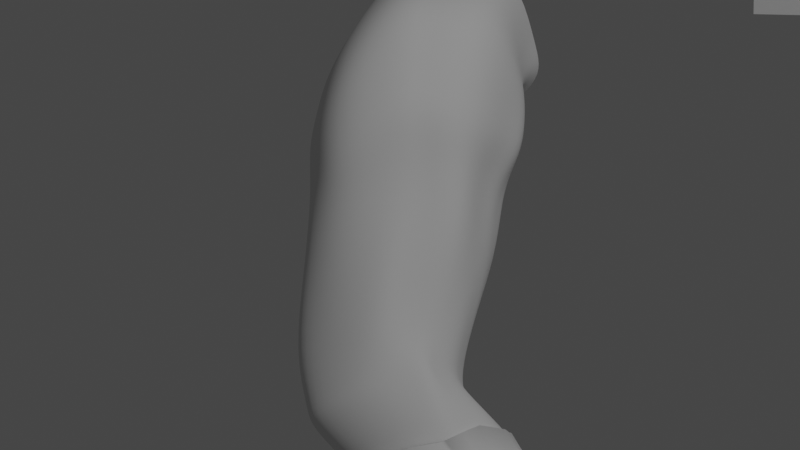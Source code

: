 # Source: Main_Character.blend  (saved by Blender 3.3.6; exported with 4.5.12 LTS)
import bpy
from mathutils import Matrix  # noqa: F401  (used for matrix-valued properties, if any)

bpy.ops.wm.read_factory_settings(use_empty=True)
scene = bpy.context.scene
scene.name = 'Scene'

# ---- collections
col_collection = bpy.data.collections.new('Collection'); scene.collection.children.link(col_collection)

# ---- world
world_world = bpy.data.worlds.new('World'); scene.world = world_world
world_world.use_nodes = True; world_world.node_tree.nodes.clear()
_N = world_world.node_tree.nodes; _L = world_world.node_tree.links
n0 = _N.new('ShaderNodeOutputWorld'); n0.name = 'World Output'; n0.location = (300, 300)
n1 = _N.new('ShaderNodeBackground'); n1.name = 'Background'; n1.location = (10, 300)
n1.inputs[0].default_value = (0.05088, 0.05088, 0.05088, 1.0)
_L.new(n1.outputs[0], n0.inputs[0])
n0.is_active_output = True
world_world.color = (0.05088, 0.05088, 0.05088)
world_world.use_sun_shadow = False
world_world.sun_shadow_jitter_overblur = 0.0

# ---- cameras
cam_camera = bpy.data.cameras.new('Camera')
cam_camera.clip_end = 100.0
cam_camera.lens = 103.2
cam_camera.ortho_scale = 7.314

# ---- lights
light_light = bpy.data.lights.new('Light', 'POINT')
light_light.transmission_factor = 0.0
light_light.energy = 1000.0
light_light.shadow_soft_size = 0.1
light_light.shadow_maximum_resolution = 0.006
light_light.use_absolute_resolution = True

# ---- meshes
me_cube_002 = bpy.data.meshes.new('Cube.002')
me_cube_002.from_pydata([(-1.0, -6.566, -0.723), (-1.0, -5.428, -0.723), (1.0, -6.566, -0.723), (1.0, -5.428, -0.723), (-0.1899, -6.668, -4.234), (-0.1899, -5.183, -4.234), (0.3339, -6.668, -4.234), (0.3339, -5.183, -4.234), (1.74, -6.566, -0.8115), (1.74, -5.428, -0.8115), (1.889, -6.566, -4.221), (1.889, -5.183, -4.221), (-1.755, -6.566, -0.8), (-1.755, -5.428, -0.8), (-1.767, -6.566, -4.217), (-1.767, -5.183, -4.217), (-0.7863, -5.428, -1.649), (-0.7863, -6.702, -1.649), (0.8243, -6.702, -1.649), (0.8243, -5.428, -1.649), (1.58, -6.566, -1.723), (1.58, -5.428, -1.723), (-1.569, -5.428, -1.787), (-1.569, -6.566, -1.787)], [], [(0, 1, 13, 12), (5, 7, 6, 4), (3, 2, 8, 9), (18, 17, 4, 6), (16, 19, 7, 5), (21, 20, 10, 11), (18, 6, 10, 20), (19, 3, 9, 21), (23, 22, 15, 14), (16, 5, 15, 22), (17, 0, 12, 23), (4, 17, 23, 14), (1, 16, 22, 13), (7, 19, 21, 11), (2, 18, 20, 8), (1, 3, 19, 16), (2, 0, 17, 18)])
_uv = me_cube_002.uv_layers.new(name='UVMap')
_uv.uv.foreach_set('vector', [0.375, 0.0, 0.375, 0.25, 0.375, 0.25, 0.375, 0.0, 0.125, 0.5, 0.375, 0.5, 0.375, 0.75, 0.125, 0.75, 0.375, 0.5, 0.375, 0.75, 0.375, 0.75, 0.375, 0.5, 0.375, 0.75, 0.375, 1.0, 0.375, 1.0, 0.375, 0.75, 0.375, 0.25, 0.375, 0.5, 0.375, 0.5, 0.375, 0.25, 0.375, 0.5, 0.375, 0.75, 0.375, 0.75, 0.375, 0.5, 0.375, 0.75, 0.375, 0.75, 0.375, 0.75, 0.375, 0.75, 0.375, 0.5, 0.375, 0.5, 0.375, 0.5, 0.375, 0.5, 0.375, 0.0, 0.375, 0.25, 0.375, 0.25, 0.375, 0.0, 0.375, 0.25, 0.375, 0.25, 0.375, 0.25, 0.375, 0.25, 0.375, 1.0, 0.375, 1.0, 0.375, 1.0, 0.375, 1.0, 0.375, 1.0, 0.375, 1.0, 0.375, 1.0, 0.375, 1.0, 0.375, 0.25, 0.375, 0.25, 0.375, 0.25, 0.375, 0.25, 0.375, 0.5, 0.375, 0.5, 0.375, 0.5, 0.375, 0.5, 0.375, 0.75, 0.375, 0.75, 0.375, 0.75, 0.375, 0.75, 0.375, 0.25, 0.375, 0.5, 0.375, 0.5, 0.375, 0.25, 0.375, 0.75, 0.375, 1.0, 0.375, 1.0, 0.375, 0.75])
me_cube_002.update()
me_cube_001 = bpy.data.meshes.new('Cube.001')
me_cube_001.from_pydata([(-16.61, -6.43, -3.335), (-16.43, -6.045, -3.591), (-16.23, -6.095, -3.58), (-16.32, -6.441, -3.282), (-16.38, -6.807, -3.796), (-16.19, -6.198, -3.553), (-16.19, -6.296, -3.514), (-16.22, -6.382, -3.421), (-16.68, -6.872, -3.637), (-16.41, -6.869, -3.679), (-16.32, -6.344, -3.94), (-16.64, -6.363, -3.916), (-16.4, -6.696, -3.862), (-16.39, -6.573, -3.888), (-16.61, -6.185, -3.598), (-16.63, -6.285, -3.546), (-16.66, -6.363, -3.464), (-16.71, -6.531, -3.888), (-16.72, -6.686, -3.829), (-16.68, -6.791, -3.775), (-16.61, -6.612, -3.294), (-16.55, -6.196, -3.763), (-16.26, -6.181, -3.745), (-16.32, -6.662, -3.388), (-16.76, -6.545, -3.596), (-16.7, -6.47, -3.669), (-16.65, -6.342, -3.713), (-16.3, -6.349, -3.679), (-16.31, -6.47, -3.637), (-16.32, -6.566, -3.579), (-16.45, -6.474, -4.032), (-16.62, -6.494, -4.048), (-16.44, -6.589, -4.004), (-16.64, -6.588, -4.015), (-16.42, -6.517, -4.103), (-16.55, -6.543, -4.155), (-16.43, -6.614, -4.081), (-16.56, -6.636, -4.128), (-16.25, -6.622, -4.254), (-16.32, -6.646, -4.304), (-16.23, -6.7, -4.238), (-16.3, -6.723, -4.289), (-16.42, -6.747, -4.009), (-16.47, -6.649, -4.041), (-16.61, -6.651, -4.04), (-16.64, -6.746, -3.981), (-16.33, -6.781, -4.146), (-16.37, -6.681, -4.149), (-16.53, -6.676, -4.122), (-16.56, -6.778, -4.11), (-16.2, -6.803, -4.26), (-16.22, -6.75, -4.264), (-16.29, -6.758, -4.313), (-16.29, -6.811, -4.307), (-16.41, -6.862, -3.905), (-16.46, -6.751, -3.969), (-16.62, -6.773, -3.963), (-16.62, -6.873, -3.925), (-16.36, -6.939, -4.03), (-16.33, -6.851, -4.077), (-16.5, -6.853, -4.118), (-16.51, -6.951, -4.073), (-16.07, -6.97, -4.2), (-16.1, -6.91, -4.207), (-16.16, -6.946, -4.265), (-16.14, -7.018, -4.261), (-16.46, -6.885, -3.873), (-16.62, -6.988, -3.781), (-16.4, -6.979, -3.819), (-16.64, -6.888, -3.848), (-16.39, -6.968, -3.938), (-16.58, -7.067, -3.922), (-16.39, -7.056, -3.887), (-16.57, -6.971, -3.959), (-16.13, -7.059, -4.093), (-16.24, -7.146, -4.113), (-16.11, -7.124, -4.086), (-16.28, -7.073, -4.123), (-16.59, -6.267, -3.861), (-16.26, -6.261, -3.845), (-16.72, -6.677, -3.685), (-16.71, -6.587, -3.747), (-16.7, -6.488, -3.8), (-16.36, -6.474, -3.776), (-16.41, -6.595, -3.732), (-16.41, -6.687, -3.683), (-16.73, -6.767, -3.512), (-16.34, -6.79, -3.611), (-16.56, -6.984, -3.589), (-16.42, -6.971, -3.487), (-16.43, -6.834, -3.62), (-16.34, -6.881, -3.498), (-16.27, -6.995, -3.747), (-16.18, -7.021, -3.693), (-16.23, -6.899, -3.732), (-16.14, -6.944, -3.682), (-16.64, -6.804, -3.78), (-16.39, -6.818, -3.803), (-16.41, -6.909, -3.721), (-16.72, -6.909, -3.678), (-16.64, -6.9, -3.867), (-16.63, -6.991, -3.802), (-16.4, -6.993, -3.828), (-16.43, -6.897, -3.886), (-16.38, -6.976, -3.955), (-16.55, -6.983, -3.986), (-16.38, -7.063, -3.91), (-16.54, -7.077, -3.953), (-16.4, -6.867, -3.921), (-16.44, -6.76, -3.984), (-16.62, -6.88, -3.944), (-16.63, -6.783, -3.983), (-16.48, -6.858, -4.134), (-16.49, -6.955, -4.093), (-16.3, -6.859, -4.084), (-16.33, -6.944, -4.046), (-16.41, -6.843, -3.627), (-16.52, -6.984, -3.601), (-16.33, -6.89, -3.513), (-16.4, -6.979, -3.504), (-16.58, -6.801, -3.364), (-16.35, -6.753, -3.48), (-16.71, -6.82, -3.507), (-16.47, -6.825, -3.611), (-16.51, -6.099, -3.662), (-16.22, -6.101, -3.639), (-16.69, -6.43, -3.507), (-16.66, -6.336, -3.573), (-16.64, -6.252, -3.61), (-16.23, -6.265, -3.574), (-16.23, -6.355, -3.545), (-16.25, -6.438, -3.47), (-16.64, -6.545, -3.328), (-16.34, -6.553, -3.324), (-15.23, -5.004, -2.665), (-15.85, -4.647, -2.458), (-15.82, -5.275, -2.154), (-15.34, -5.368, -2.346), (-15.15, -5.24, -2.493), (-16.01, -5.021, -2.232), (-15.13, -5.029, -2.606), (-15.26, -5.385, -2.434), (-15.89, -5.225, -2.169), (-15.99, -4.808, -2.338), (-16.42, -6.804, -3.802), (-16.66, -6.799, -3.801), (-16.67, -6.706, -3.857), (-16.45, -6.706, -3.872), (-16.7, -6.697, -3.855), (-16.4, -6.587, -3.921), (-16.63, -6.553, -3.904), (-16.4, -6.705, -3.892), (-16.4, -6.575, -3.917), (-16.39, -6.396, -3.966), (-16.64, -6.409, -3.945), (-16.67, -6.55, -3.915), (-16.63, -6.752, -3.999), (-16.41, -6.751, -4.024), (-16.6, -6.656, -4.055), (-16.46, -6.653, -4.054), (-16.36, -6.687, -4.173), (-16.51, -6.682, -4.15), (-16.32, -6.785, -4.17), (-16.54, -6.782, -4.138), (-16.63, -6.598, -4.025), (-16.45, -6.592, -4.023), (-16.45, -6.48, -4.044), (-16.62, -6.512, -4.065), (-16.54, -6.55, -4.173), (-16.55, -6.643, -4.144), (-16.43, -6.621, -4.094), (-16.42, -6.526, -4.121), (-16.56, -6.813, -3.377), (-16.68, -6.83, -3.517), (-16.46, -6.825, -3.614), (-16.35, -6.763, -3.483), (-16.24, -6.086, -3.604), (-16.29, -6.339, -3.314), (-16.22, -6.253, -3.47), (-16.2, -6.159, -3.538), (-16.26, -6.337, -3.384), (-16.45, -6.061, -3.543), (-16.53, -6.247, -3.289), (-16.57, -6.218, -3.473), (-16.6, -6.272, -3.451), (-16.55, -6.108, -3.539), (-16.42, -6.302, -3.3), (-15.55, -5.363, -2.241), (-16.47, -6.267, -3.295), (-15.74, -5.296, -2.182), (-16.33, -6.327, -3.287), (-15.4, -5.362, -2.317), (-15.31, -4.798, -2.56), (-15.45, -4.712, -2.559), (-15.6, -4.673, -2.497), (-16.34, -6.07, -3.603), (-16.34, -6.03, -3.558), (-16.39, -6.018, -3.557), (-15.46, -5.606, -2.494), (-15.67, -5.775, -2.716), (-15.92, -5.954, -2.905), (-16.05, -6.104, -3.136), (-15.96, -5.358, -2.299), (-16.1, -5.566, -2.533), (-16.2, -5.766, -2.784), (-16.33, -5.975, -3.048), (-15.95, -4.899, -2.646), (-16.1, -5.163, -2.864), (-16.22, -5.451, -3.078), (-16.33, -5.738, -3.293), (-15.27, -5.122, -2.749), (-15.5, -5.366, -2.95), (-15.76, -5.571, -3.17), (-15.99, -5.823, -3.375), (-16.1, -5.038, -2.543), (-16.19, -5.297, -2.782), (-16.3, -5.557, -3.022), (-16.4, -5.817, -3.262), (-16.13, -5.231, -2.444), (-16.23, -5.47, -2.695), (-16.34, -5.708, -2.942), (-16.46, -5.941, -3.19), (-16.12, -5.38, -2.408), (-16.21, -5.597, -2.661), (-16.32, -5.813, -2.909), (-16.43, -6.029, -3.157), (-15.36, -5.556, -2.508), (-15.57, -5.733, -2.728), (-15.81, -5.925, -2.951), (-16.0, -6.103, -3.172), (-15.23, -5.435, -2.558), (-15.49, -5.63, -2.778), (-15.74, -5.826, -2.996), (-15.94, -6.023, -3.213), (-15.17, -5.242, -2.667), (-15.44, -5.461, -2.876), (-15.7, -5.682, -3.089), (-15.94, -5.903, -3.3), (-15.71, -5.609, -2.422), (-15.88, -5.798, -2.638), (-16.05, -5.976, -2.898), (-16.21, -6.153, -3.119), (-16.28, -6.069, -3.069), (-16.14, -5.865, -2.859), (-16.01, -5.692, -2.624), (-15.87, -5.501, -2.385), (-16.1, -6.14, -3.129), (-15.93, -5.963, -2.921), (-15.72, -5.787, -2.689), (-15.54, -5.612, -2.482), (-15.47, -4.992, -2.767), (-15.68, -5.257, -2.964), (-15.88, -5.522, -3.161), (-16.08, -5.777, -3.37), (-16.12, -5.735, -3.334), (-15.93, -5.475, -3.132), (-15.74, -5.207, -2.94), (-15.54, -4.939, -2.749), (-15.74, -4.913, -2.683), (-15.92, -5.164, -2.897), (-16.07, -5.437, -3.108), (-16.22, -5.711, -3.32), (-14.86, -4.917, -2.375), (-15.55, -4.54, -2.158), (-15.58, -5.154, -1.967), (-15.05, -5.353, -2.09), (-14.75, -5.23, -2.257), (-15.8, -4.955, -2.018), (-14.74, -5.0, -2.317), (-14.88, -5.278, -2.167), (-15.74, -5.048, -1.98), (-15.75, -4.757, -2.11), (-15.26, -5.355, -1.987), (-15.45, -5.243, -1.957), (-15.11, -5.349, -2.061), (-14.94, -4.718, -2.257), (-15.08, -4.631, -2.249), (-15.32, -4.494, -2.175), (-14.18, -4.921, -1.721), (-15.02, -4.522, -1.489), (-15.12, -5.147, -1.265), (-14.43, -5.401, -1.477), (-14.02, -5.235, -1.641), (-15.26, -4.95, -1.318), (-14.14, -5.002, -1.663), (-14.27, -5.425, -1.51), (-15.18, -5.079, -1.282), (-15.29, -4.706, -1.396), (-14.72, -5.359, -1.333), (-15.06, -5.334, -1.248), (-14.57, -5.402, -1.414), (-14.22, -4.72, -1.61), (-14.34, -4.63, -1.594), (-14.74, -4.503, -1.532), (-13.75, -4.951, -1.324), (-14.16, -4.462, -0.9344), (-14.38, -5.051, -0.4626), (-13.78, -5.441, -0.9616), (-13.6, -5.184, -1.165), (-14.49, -4.842, -0.4882), (-13.66, -4.982, -1.293), (-13.67, -5.395, -1.043), (-14.43, -4.992, -0.4598), (-14.49, -4.639, -0.7005), (-14.22, -5.431, -0.6709), (-14.31, -5.316, -0.4711), (-13.88, -5.434, -0.8818), (-13.63, -4.739, -1.248), (-13.7, -4.635, -1.204), (-14.02, -4.447, -1.057), (-14.94, -5.38, -1.609), (-15.22, -5.351, -1.546), (-15.44, -5.067, -1.58), (-15.5, -4.952, -1.613), (-14.79, -5.422, -1.687), (-15.48, -4.728, -1.7), (-15.34, -5.15, -1.562), (-15.24, -4.53, -1.771), (-14.52, -4.719, -1.883), (-14.42, -4.927, -2.014), (-14.65, -4.63, -1.871), (-14.52, -5.42, -1.805), (-14.69, -5.421, -1.736), (-14.31, -5.24, -1.915), (-14.98, -4.499, -1.803), (-14.38, -5.009, -1.955), (-13.75, -5.246, -1.456), (-13.96, -5.448, -1.281), (-14.37, -4.411, -1.312), (-14.02, -4.632, -1.399), (-14.62, -4.463, -1.206), (-13.9, -5.021, -1.483), (-14.1, -5.491, -1.228), (-14.22, -5.519, -1.156), (-13.96, -4.938, -1.526), (-14.31, -5.468, -1.055), (-14.86, -5.378, -0.9074), (-14.97, -5.044, -0.8295), (-15.03, -4.895, -0.86), (-15.11, -4.633, -1.04), (-14.91, -5.1, -0.8247), (-13.92, -4.73, -1.429), (-13.45, -5.044, -1.318), (-13.61, -4.528, -0.9326), (-13.54, -5.009, -0.4471), (-13.45, -5.489, -0.9239), (-13.44, -5.272, -1.194), (-13.63, -4.796, -0.4669), (-13.48, -5.079, -1.315), (-13.41, -5.463, -1.038), (-13.58, -4.946, -0.4366), (-13.71, -4.607, -0.6026), (-13.57, -5.409, -0.5371), (-13.53, -5.277, -0.4325), (-13.46, -5.465, -0.8265), (-13.47, -4.84, -1.327), (-13.48, -4.727, -1.285), (-13.6, -4.532, -1.083), (-14.11, -5.432, -1.392), (-14.18, -4.631, -1.497), (-14.39, -5.514, -1.284), (-15.02, -5.36, -1.087), (-15.21, -4.92, -1.036), (-15.27, -4.669, -1.231), (-13.9, -5.242, -1.55), (-14.55, -4.445, -1.427), (-14.82, -4.502, -1.347), (-14.01, -5.014, -1.578), (-14.26, -5.471, -1.351), (-14.07, -4.931, -1.627), (-14.51, -5.467, -1.193), (-15.15, -5.067, -1.0), (-15.09, -5.121, -0.988), (-14.07, -4.725, -1.519), (-13.68, -5.25, -1.346), (-14.19, -4.429, -1.185), (-14.39, -4.468, -1.07), (-13.78, -5.028, -1.388), (-13.94, -5.456, -1.095), (-13.85, -4.944, -1.425), (-14.27, -5.479, -0.8627), (-14.77, -5.02, -0.628), (-14.71, -5.077, -0.6266), (-13.78, -4.734, -1.338), (-13.81, -5.41, -1.161), (-13.86, -4.634, -1.302), (-14.05, -5.506, -1.019), (-14.7, -5.347, -0.7211), (-14.82, -4.871, -0.6576), (-14.91, -4.636, -0.8578), (-15.54, -4.617, -2.434), (-15.36, -4.694, -2.488), (-15.97, -5.006, -2.184), (-15.93, -4.797, -2.286), (-15.28, -5.326, -2.284), (-15.34, -5.322, -2.254), (-15.49, -5.326, -2.177), (-15.78, -4.634, -2.389), (-15.68, -5.251, -2.122), (-15.77, -5.248, -2.112), (-15.21, -5.321, -2.37), (-15.08, -5.293, -2.498), (-15.85, -5.197, -2.126), (-15.06, -5.064, -2.54), (-15.23, -4.78, -2.491), (-15.15, -4.984, -2.599)], [], [(181, 197, 196, 195, 176, 2, 1), (84, 85, 4, 12), (83, 84, 12, 13), (153, 152, 32, 30), (86, 80, 19, 8), (78, 79, 10, 11), (79, 83, 13, 10), (85, 87, 9, 4), (87, 86, 8, 9), (80, 81, 18, 19), (82, 78, 11, 17), (81, 82, 17, 18), (127, 128, 26, 25), (128, 124, 21, 26), (126, 127, 25, 24), (133, 132, 20, 23), (131, 133, 23, 29), (125, 129, 27, 22), (124, 125, 22, 21), (132, 126, 24, 20), (129, 130, 28, 27), (130, 131, 29, 28), (165, 164, 37, 36), (154, 153, 30, 31), (155, 154, 31, 33), (152, 155, 33, 32), (169, 168, 39, 41), (167, 166, 34, 35), (164, 167, 35, 37), (166, 165, 36, 34), (38, 40, 41, 39), (171, 170, 40, 38), (170, 169, 41, 40), (168, 171, 38, 39), (151, 148, 45, 42), (157, 156, 49, 46), (148, 150, 44, 45), (150, 149, 43, 44), (149, 151, 42, 43), (161, 160, 51, 52), (156, 158, 48, 49), (158, 159, 47, 48), (159, 157, 46, 47), (51, 50, 53, 52), (160, 162, 50, 51), (162, 163, 53, 50), (163, 161, 52, 53), (109, 108, 58, 59), (113, 112, 64, 65), (108, 110, 61, 58), (110, 111, 60, 61), (111, 109, 59, 60), (63, 62, 65, 64), (112, 114, 63, 64), (114, 115, 62, 63), (115, 113, 65, 62), (96, 97, 66, 69), (101, 100, 73, 71), (97, 98, 68, 66), (99, 96, 69, 67), (98, 99, 67, 68), (105, 104, 74, 77), (102, 101, 71, 72), (100, 103, 70, 73), (103, 102, 72, 70), (74, 76, 75, 77), (104, 106, 76, 74), (107, 105, 77, 75), (106, 107, 75, 76), (25, 26, 82, 81), (26, 21, 78, 82), (24, 25, 81, 80), (175, 172, 89, 91), (29, 23, 87, 85), (22, 27, 83, 79), (21, 22, 79, 78), (20, 24, 80, 86), (27, 28, 84, 83), (28, 29, 85, 84), (117, 116, 94, 92), (172, 173, 88, 89), (173, 174, 90, 88), (174, 175, 91, 90), (116, 118, 95, 94), (118, 119, 93, 95), (119, 117, 92, 93), (95, 93, 92, 94), (181, 1, 14, 185), (185, 14, 15, 183), (183, 15, 16, 184), (9, 8, 99, 98), (8, 19, 96, 99), (4, 9, 98, 97), (19, 4, 97, 96), (66, 68, 102, 103), (68, 67, 101, 102), (67, 69, 100, 101), (72, 71, 107, 106), (71, 73, 105, 107), (70, 72, 106, 104), (73, 70, 104, 105), (56, 55, 109, 111), (57, 56, 111, 110), (54, 57, 110, 108), (55, 54, 108, 109), (58, 61, 113, 115), (59, 58, 115, 114), (60, 59, 114, 112), (61, 60, 112, 113), (100, 69, 66, 103), (89, 88, 117, 119), (91, 89, 119, 118), (90, 91, 118, 116), (88, 90, 116, 117), (87, 23, 121, 123), (86, 87, 123, 122), (20, 86, 122, 120), (23, 20, 120, 121), (6, 7, 131, 130), (5, 6, 130, 129), (0, 16, 126, 132), (1, 2, 125, 124), (2, 5, 129, 125), (7, 3, 133, 131), (3, 0, 132, 133), (16, 15, 127, 126), (14, 1, 124, 128), (15, 14, 128, 127), (242, 205, 182, 188), (147, 144, 54, 55), (144, 4, 19, 145), (145, 19, 18, 146), (146, 18, 12, 147), (56, 146, 147, 55), (57, 145, 146, 56), (54, 144, 145, 57), (12, 4, 144, 147), (13, 12, 151, 149), (17, 13, 149, 150), (18, 17, 150, 148), (12, 18, 148, 151), (13, 17, 155, 152), (17, 11, 154, 155), (11, 10, 153, 154), (10, 13, 152, 153), (43, 42, 157, 159), (44, 43, 159, 158), (45, 44, 158, 156), (42, 45, 156, 157), (49, 48, 161, 163), (46, 49, 163, 162), (47, 46, 162, 160), (48, 47, 160, 161), (30, 32, 165, 166), (33, 31, 167, 164), (31, 30, 166, 167), (32, 33, 164, 165), (35, 34, 171, 168), (36, 37, 169, 170), (34, 36, 170, 171), (37, 35, 168, 169), (123, 121, 175, 174), (122, 123, 174, 173), (120, 122, 173, 172), (121, 120, 172, 175), (7, 180, 177, 3), (2, 176, 179, 5), (5, 179, 178, 6), (6, 178, 180, 7), (182, 184, 16, 0), (229, 180, 178, 233), (230, 234, 140, 138), (234, 210, 134, 140), (210, 250, 192, 134), (206, 214, 143, 135), (214, 218, 139, 143), (218, 222, 142, 139), (0, 3, 177, 190, 186, 188, 182), (198, 226, 141, 137), (241, 186, 190, 246), (242, 188, 186, 241), (246, 190, 177, 201), (225, 184, 182, 205), (194, 258, 206, 135), (253, 195, 196, 254), (254, 196, 197, 261), (261, 197, 181, 209), (258, 259, 207, 206), (259, 260, 208, 207), (260, 261, 209, 208), (193, 257, 258, 194), (257, 256, 259, 258), (256, 255, 260, 259), (255, 254, 261, 260), (192, 250, 257, 193), (250, 251, 256, 257), (251, 252, 255, 256), (252, 253, 254, 255), (142, 222, 202, 136), (222, 223, 203, 202), (223, 224, 204, 203), (224, 225, 205, 204), (191, 249, 198, 137), (249, 248, 199, 198), (248, 247, 200, 199), (247, 246, 201, 200), (189, 245, 238, 187), (245, 244, 239, 238), (244, 243, 240, 239), (243, 242, 241, 240), (187, 238, 249, 191), (238, 239, 248, 249), (239, 240, 247, 248), (240, 241, 246, 247), (177, 180, 229, 201), (201, 229, 228, 200), (200, 228, 227, 199), (199, 227, 226, 198), (183, 184, 225, 221), (221, 225, 224, 220), (220, 224, 223, 219), (219, 223, 222, 218), (185, 183, 221, 217), (217, 221, 220, 216), (216, 220, 219, 215), (215, 219, 218, 214), (181, 185, 217, 209), (209, 217, 216, 208), (208, 216, 215, 207), (207, 215, 214, 206), (176, 195, 253, 213), (213, 253, 252, 212), (212, 252, 251, 211), (211, 251, 250, 210), (179, 176, 213, 237), (237, 213, 212, 236), (236, 212, 211, 235), (235, 211, 210, 234), (178, 179, 237, 233), (233, 237, 236, 232), (232, 236, 235, 231), (231, 235, 234, 230), (141, 226, 230, 138), (226, 227, 231, 230), (227, 228, 232, 231), (228, 229, 233, 232), (189, 136, 202, 245), (245, 202, 203, 244), (244, 203, 204, 243), (243, 204, 205, 242), (391, 390, 277, 276), (393, 392, 267, 271), (395, 394, 265, 274), (396, 395, 274, 272), (397, 393, 271, 263), (399, 398, 273, 264), (394, 400, 269, 265), (400, 401, 266, 269), (402, 399, 264, 270), (398, 396, 272, 273), (390, 397, 263, 277), (401, 403, 268, 266), (405, 404, 275, 262), (403, 405, 262, 268), (404, 391, 276, 275), (392, 402, 270, 267), (311, 310, 288, 289), (313, 312, 286, 283), (310, 314, 290, 288), (315, 313, 283, 287), (312, 316, 280, 286), (317, 315, 287, 279), (319, 318, 291, 278), (316, 311, 289, 280), (318, 320, 292, 291), (322, 321, 285, 281), (321, 323, 282, 285), (320, 324, 293, 292), (324, 317, 279, 293), (323, 325, 284, 282), (314, 322, 281, 290), (325, 319, 278, 284), (384, 374, 298, 301), (385, 375, 309, 308), (375, 376, 295, 309), (374, 377, 300, 298), (386, 378, 297, 306), (377, 379, 294, 300), (387, 380, 304, 305), (388, 381, 302, 299), (380, 386, 306, 304), (389, 388, 299, 303), (381, 382, 296, 302), (376, 389, 303, 295), (379, 383, 307, 294), (382, 387, 305, 296), (383, 385, 308, 307), (378, 384, 301, 297), (268, 262, 319, 325), (274, 265, 322, 314), (266, 268, 325, 323), (277, 263, 317, 324), (276, 277, 324, 320), (269, 266, 323, 321), (265, 269, 321, 322), (275, 276, 320, 318), (264, 273, 311, 316), (262, 275, 318, 319), (263, 271, 315, 317), (270, 264, 316, 312), (271, 267, 313, 315), (272, 274, 314, 310), (267, 270, 312, 313), (273, 272, 310, 311), (368, 358, 327, 332), (373, 359, 329, 341), (372, 361, 336, 340), (369, 373, 341, 334), (366, 363, 339, 330), (371, 372, 340, 337), (363, 362, 338, 339), (370, 360, 333, 335), (362, 371, 337, 338), (361, 370, 335, 336), (367, 369, 334, 331), (360, 368, 332, 333), (364, 367, 331, 326), (365, 366, 330, 328), (359, 365, 328, 329), (358, 364, 326, 327), (302, 296, 344, 350), (295, 303, 351, 343), (294, 307, 355, 342), (296, 305, 353, 344), (307, 308, 356, 355), (297, 301, 349, 345), (301, 298, 346, 349), (308, 309, 357, 356), (309, 295, 343, 357), (298, 300, 348, 346), (306, 297, 345, 354), (300, 294, 342, 348), (305, 304, 352, 353), (299, 302, 350, 347), (304, 306, 354, 352), (303, 299, 347, 351), (285, 282, 364, 358), (292, 293, 365, 359), (293, 279, 366, 365), (282, 284, 367, 364), (290, 281, 368, 360), (284, 278, 369, 367), (289, 288, 370, 361), (283, 286, 371, 362), (288, 290, 360, 370), (287, 283, 362, 363), (286, 280, 372, 371), (279, 287, 363, 366), (278, 291, 373, 369), (280, 289, 361, 372), (291, 292, 359, 373), (281, 285, 358, 368), (332, 327, 384, 378), (341, 329, 385, 383), (340, 336, 387, 382), (334, 341, 383, 379), (330, 339, 389, 376), (337, 340, 382, 381), (339, 338, 388, 389), (335, 333, 386, 380), (338, 337, 381, 388), (336, 335, 380, 387), (331, 334, 379, 377), (333, 332, 378, 386), (326, 331, 377, 374), (328, 330, 376, 375), (329, 328, 375, 385), (327, 326, 374, 384), (139, 142, 402, 392), (192, 193, 391, 404), (140, 134, 405, 403), (134, 192, 404, 405), (138, 140, 403, 401), (194, 135, 397, 390), (189, 187, 396, 398), (142, 136, 399, 402), (141, 138, 401, 400), (137, 141, 400, 394), (136, 189, 398, 399), (135, 143, 393, 397), (187, 191, 395, 396), (191, 137, 394, 395), (143, 139, 392, 393), (193, 194, 390, 391)])
me_cube_001.polygons.foreach_set('use_smooth', [True] * 394)
_uv = me_cube_001.uv_layers.new(name='UVMap')
_uv.uv.foreach_set('vector', [0.375, 0.25, 0.375, 0.25, 0.375, 0.25, 0.375, 0.25, 0.375, 0.25, 0.375, 0.25, 0.375, 0.25, 0.0, 0.0, 0.0, 0.0, 0.0, 0.0, 0.0, 0.0, 0.0, 0.0, 0.0, 0.0, 0.0, 0.0, 0.0, 0.0, 0.0, 0.0, 0.0, 0.0, 0.0, 0.0, 0.0, 0.0, 0.0, 0.0, 0.0, 0.0, 0.0, 0.0, 0.0, 0.0, 0.375, 0.25, 0.375, 0.25, 0.375, 0.25, 0.375, 0.25, 0.0, 0.0, 0.0, 0.0, 0.0, 0.0, 0.0, 0.0, 0.0, 0.0, 0.0, 0.0, 0.0, 0.0, 0.0, 0.0, 0.0, 0.0, 0.0, 0.0, 0.0, 0.0, 0.0, 0.0, 0.0, 0.0, 0.0, 0.0, 0.0, 0.0, 0.0, 0.0, 0.0, 0.0, 0.0, 0.0, 0.0, 0.0, 0.0, 0.0, 0.0, 0.0, 0.0, 0.0, 0.0, 0.0, 0.0, 0.0, 0.0, 0.0, 0.0, 0.0, 0.0, 0.0, 0.0, 0.0, 0.0, 0.0, 0.0, 0.0, 0.0, 0.0, 0.0, 0.0, 0.0, 0.0, 0.0, 0.0, 0.0, 0.0, 0.0, 0.0, 0.0, 0.0, 0.0, 0.0, 0.0, 0.0, 0.0, 0.0, 0.0, 0.0, 0.0, 0.0, 0.0, 0.0, 0.0, 0.0, 0.0, 0.0, 0.0, 0.0, 0.0, 0.0, 0.0, 0.0, 0.375, 0.25, 0.375, 0.25, 0.375, 0.25, 0.375, 0.25, 0.0, 0.0, 0.0, 0.0, 0.0, 0.0, 0.0, 0.0, 0.0, 0.0, 0.0, 0.0, 0.0, 0.0, 0.0, 0.0, 0.0, 0.0, 0.0, 0.0, 0.0, 0.0, 0.0, 0.0, 0.2812, 0.1875, 0.2812, 0.1875, 0.2812, 0.1875, 0.2812, 0.1875, 0.375, 0.25, 0.375, 0.25, 0.375, 0.25, 0.375, 0.25, 0.0, 0.0, 0.0, 0.0, 0.0, 0.0, 0.0, 0.0, 0.2812, 0.1875, 0.2812, 0.1875, 0.2812, 0.1875, 0.2812, 0.1875, 0.0, 0.0, 0.0, 0.0, 0.0, 0.0, 0.0, 0.0, 0.375, 0.25, 0.375, 0.25, 0.375, 0.25, 0.375, 0.25, 0.0, 0.0, 0.0, 0.0, 0.0, 0.0, 0.0, 0.0, 0.0, 0.0, 0.0, 0.0, 0.0, 0.0, 0.0, 0.0, 0.375, 0.25, 0.2812, 0.1875, 0.2812, 0.1875, 0.375, 0.25, 0.0, 0.0, 0.0, 0.0, 0.0, 0.0, 0.0, 0.0, 0.2812, 0.1875, 0.2812, 0.1875, 0.2812, 0.1875, 0.2812, 0.1875, 0.375, 0.25, 0.375, 0.25, 0.375, 0.25, 0.375, 0.25, 0.1875, 0.125, 0.1875, 0.125, 0.1875, 0.125, 0.1875, 0.125, 0.1875, 0.125, 0.1875, 0.125, 0.1875, 0.125, 0.1875, 0.125, 0.0, 0.0, 0.0, 0.0, 0.0, 0.0, 0.0, 0.0, 0.2812, 0.1875, 0.2812, 0.1875, 0.2812, 0.1875, 0.2812, 0.1875, 0.0, 0.0, 0.0, 0.0, 0.0, 0.0, 0.0, 0.0, 0.2812, 0.1875, 0.2812, 0.1875, 0.2812, 0.1875, 0.2812, 0.1875, 0.0, 0.0, 0.0, 0.0, 0.0, 0.0, 0.0, 0.0, 0.2812, 0.1875, 0.2812, 0.1875, 0.2812, 0.1875, 0.2812, 0.1875, 0.0, 0.0, 0.0, 0.0, 0.0, 0.0, 0.0, 0.0, 0.2812, 0.1875, 0.1875, 0.125, 0.1875, 0.125, 0.2812, 0.1875, 0.0, 0.0, 0.0, 0.0, 0.0, 0.0, 0.0, 0.0, 0.1875, 0.125, 0.1875, 0.125, 0.1875, 0.125, 0.1875, 0.125, 0.0, 0.0, 0.0, 0.0, 0.0, 0.0, 0.0, 0.0, 0.0, 0.0, 0.0, 0.0, 0.0, 0.0, 0.0, 0.0, 0.0, 0.0, 0.0, 0.0, 0.0, 0.0, 0.0, 0.0, 0.09375, 0.0625, 0.09375, 0.0625, 0.09375, 0.0625, 0.09375, 0.0625, 0.0, 0.0, 0.0, 0.0, 0.0, 0.0, 0.0, 0.0, 0.1875, 0.125, 0.1875, 0.125, 0.1875, 0.125, 0.1875, 0.125, 0.1875, 0.125, 0.09375, 0.0625, 0.09375, 0.0625, 0.1875, 0.125, 0.1875, 0.125, 0.1875, 0.125, 0.1875, 0.125, 0.1875, 0.125, 0.0, 0.0, 0.0, 0.0, 0.0, 0.0, 0.0, 0.0, 0.09375, 0.0625, 0.09375, 0.0625, 0.09375, 0.0625, 0.09375, 0.0625, 0.09375, 0.0625, 0.09375, 0.0625, 0.09375, 0.0625, 0.09375, 0.0625, 0.0, 0.0, 0.0, 0.0, 0.0, 0.0, 0.0, 0.0, 0.0, 0.0, 0.0, 0.0, 0.0, 0.0, 0.0, 0.0, 0.0, 0.0, 0.0, 0.0, 0.0, 0.0, 0.0, 0.0, 0.0, 0.0, 0.0, 0.0, 0.0, 0.0, 0.0, 0.0, 0.09375, 0.0625, 0.09375, 0.0625, 0.09375, 0.0625, 0.09375, 0.0625, 0.0, 0.0, 0.0, 0.0, 0.0, 0.0, 0.0, 0.0, 0.09375, 0.0625, 0.09375, 0.0625, 0.09375, 0.0625, 0.09375, 0.0625, 0.0, 0.0, 0.0, 0.0, 0.0, 0.0, 0.0, 0.0, 0.09375, 0.0625, 0.0, 0.0, 0.0, 0.0, 0.09375, 0.0625, 0.0, 0.0, 0.0, 0.0, 0.0, 0.0, 0.0, 0.0, 0.0, 0.0, 0.0, 0.0, 0.0, 0.0, 0.0, 0.0, 0.0, 0.0, 0.0, 0.0, 0.0, 0.0, 0.0, 0.0, 0.0, 0.0, 0.0, 0.0, 0.0, 0.0, 0.0, 0.0, 0.0, 0.0, 0.0, 0.0, 0.0, 0.0, 0.0, 0.0, 0.0, 0.0, 0.0, 0.0, 0.0, 0.0, 0.0, 0.0, 0.0, 0.0, 0.0, 0.0, 0.0, 0.0, 0.0, 0.0, 0.0, 0.0, 0.0, 0.0, 0.0, 0.0, 0.0, 0.0, 0.0, 0.0, 0.0, 0.0, 0.0, 0.0, 0.0, 0.0, 0.375, 0.25, 0.375, 0.25, 0.375, 0.25, 0.375, 0.25, 0.0, 0.0, 0.0, 0.0, 0.0, 0.0, 0.0, 0.0, 0.0, 0.0, 0.0, 0.0, 0.0, 0.0, 0.0, 0.0, 0.0, 0.0, 0.0, 0.0, 0.0, 0.0, 0.0, 0.0, 0.0, 0.0, 0.0, 0.0, 0.0, 0.0, 0.0, 0.0, 0.0, 0.0, 0.0, 0.0, 0.0, 0.0, 0.0, 0.0, 0.0, 0.0, 0.0, 0.0, 0.0, 0.0, 0.0, 0.0, 0.0, 0.0, 0.0, 0.0, 0.0, 0.0, 0.0, 0.0, 0.0, 0.0, 0.0, 0.0, 0.0, 0.0, 0.0, 0.0, 0.0, 0.0, 0.0, 0.0, 0.0, 0.0, 0.0, 0.0, 0.0, 0.0, 0.0, 0.0, 0.0, 0.0, 0.0, 0.0, 0.0, 0.0, 0.0, 0.0, 0.0, 0.0, 0.0, 0.0, 0.375, 0.25, 0.375, 0.25, 0.375, 0.4375, 0.375, 0.4375, 0.375, 0.4375, 0.375, 0.4375, 0.375, 0.625, 0.375, 0.625, 0.375, 0.625, 0.375, 0.625, 0.375, 0.8125, 0.375, 0.8094, 0.0, 0.0, 0.0, 0.0, 0.0, 0.0, 0.0, 0.0, 0.0, 0.0, 0.0, 0.0, 0.0, 0.0, 0.0, 0.0, 0.0, 0.0, 0.0, 0.0, 0.0, 0.0, 0.0, 0.0, 0.09375, 0.0625, 0.09375, 0.0625, 0.09375, 0.0625, 0.09375, 0.0625, 0.0, 0.0, 0.0, 0.0, 0.0, 0.0, 0.0, 0.0, 0.0, 0.0, 0.0, 0.0, 0.0, 0.0, 0.0, 0.0, 0.0, 0.0, 0.0, 0.0, 0.0, 0.0, 0.0, 0.0, 0.0, 0.0, 0.0, 0.0, 0.0, 0.0, 0.0, 0.0, 0.0, 0.0, 0.0, 0.0, 0.0, 0.0, 0.0, 0.0, 0.0, 0.0, 0.0, 0.0, 0.0, 0.0, 0.0, 0.0, 0.09375, 0.0625, 0.09375, 0.0625, 0.09375, 0.0625, 0.09375, 0.0625, 0.1875, 0.125, 0.1875, 0.125, 0.1875, 0.125, 0.1875, 0.125, 0.0, 0.0, 0.0, 0.0, 0.0, 0.0, 0.0, 0.0, 0.09375, 0.0625, 0.09375, 0.0625, 0.09375, 0.0625, 0.09375, 0.0625, 0.0, 0.0, 0.0, 0.0, 0.0, 0.0, 0.0, 0.0, 0.09375, 0.0625, 0.09375, 0.0625, 0.09375, 0.0625, 0.09375, 0.0625, 0.0, 0.0, 0.0, 0.0, 0.0, 0.0, 0.0, 0.0, 0.1875, 0.125, 0.1875, 0.125, 0.1875, 0.125, 0.1875, 0.125, 0.0, 0.0, 0.0, 0.0, 0.0, 0.0, 0.0, 0.0, 0.09375, 0.0625, 0.09375, 0.0625, 0.09375, 0.0625, 0.09375, 0.0625, 0.0, 0.0, 0.0, 0.0, 0.0, 0.0, 0.0, 0.0, 0.0, 0.0, 0.0, 0.0, 0.0, 0.0, 0.0, 0.0, 0.0, 0.0, 0.0, 0.0, 0.0, 0.0, 0.0, 0.0, 0.0, 0.0, 0.0, 0.0, 0.0, 0.0, 0.0, 0.0, 0.0, 0.0, 0.0, 0.0, 0.0, 0.0, 0.0, 0.0, 0.0, 0.0, 0.0, 0.0, 0.0, 0.0, 0.0, 0.0, 0.0, 0.0, 0.0, 0.0, 0.0, 0.0, 0.0, 0.0, 0.0, 0.0, 0.0, 0.0, 0.0, 0.0, 0.0, 0.0, 0.0, 0.0, 0.0, 0.0, 0.0, 0.0, 0.0, 0.0, 0.0, 0.0, 0.0, 0.0, 0.0, 0.0, 0.0, 0.0, 0.0, 0.0, 0.0, 0.0, 0.0, 0.0, 0.0, 0.0, 0.375, 0.25, 0.375, 0.25, 0.375, 0.25, 0.375, 0.25, 0.0, 0.0, 0.0, 0.0, 0.0, 0.0, 0.0, 0.0, 0.0, 0.0, 0.0, 0.0, 0.0, 0.0, 0.0, 0.0, 0.0, 0.0, 0.0, 0.0, 0.0, 0.0, 0.0, 0.0, 0.0, 0.0, 0.0, 0.0, 0.0, 0.0, 0.0, 0.0, 0.0, 0.0, 0.0, 0.0, 0.0, 0.0, 0.0, 0.0, 0.0, 0.0, 0.0, 0.0, 0.0, 0.0, 0.0, 0.0, 0.375, 1.0, 0.0, 0.0, 0.0, 0.0, 0.375, 1.0, 0.1875, 0.125, 0.08151, 0.05434, 0.0, 0.0, 0.1875, 0.125, 0.09375, 0.0625, 0.09375, 0.0625, 0.0, 0.0, 0.01224, 0.008159, 0.02107, 0.01404, 0.0, 0.0, 0.1875, 0.125, 0.163, 0.1087, 0.1875, 0.125, 0.1875, 0.125, 0.1875, 0.125, 0.1875, 0.125, 0.1875, 0.125, 0.1875, 0.125, 0.1875, 0.125, 0.1875, 0.125, 0.0, 0.0, 0.02107, 0.01404, 0.163, 0.1087, 0.0, 0.0, 0.09375, 0.0625, 0.09375, 0.0625, 0.01224, 0.008159, 0.09375, 0.0625, 0.1875, 0.125, 0.09375, 0.0625, 0.08151, 0.05434, 0.1875, 0.125, 0.0, 0.0, 0.0, 0.0, 0.0, 0.0, 0.0, 0.0, 0.2812, 0.1875, 0.2812, 0.1875, 0.2812, 0.1875, 0.2812, 0.1875, 0.0, 0.0, 0.0, 0.0, 0.0, 0.0, 0.0, 0.0, 0.1875, 0.125, 0.1875, 0.125, 0.1875, 0.125, 0.1875, 0.125, 0.2812, 0.1875, 0.2812, 0.1875, 0.2812, 0.1875, 0.2812, 0.1875, 0.0, 0.0, 0.0, 0.0, 0.0, 0.0, 0.0, 0.0, 0.375, 0.25, 0.375, 0.25, 0.375, 0.25, 0.375, 0.25, 0.0, 0.0, 0.0, 0.0, 0.0, 0.0, 0.0, 0.0, 0.0, 0.0, 0.0, 0.0, 0.0, 0.0, 0.0, 0.0, 0.2812, 0.1875, 0.2812, 0.1875, 0.2812, 0.1875, 0.2812, 0.1875, 0.0, 0.0, 0.0, 0.0, 0.0, 0.0, 0.0, 0.0, 0.1875, 0.125, 0.1875, 0.125, 0.1875, 0.125, 0.1875, 0.125, 0.0, 0.0, 0.0, 0.0, 0.0, 0.0, 0.0, 0.0, 0.1875, 0.125, 0.1875, 0.125, 0.1875, 0.125, 0.1875, 0.125, 0.0, 0.0, 0.0, 0.0, 0.0, 0.0, 0.0, 0.0, 0.2812, 0.1875, 0.2812, 0.1875, 0.2812, 0.1875, 0.2812, 0.1875, 0.0, 0.0, 0.0, 0.0, 0.0, 0.0, 0.0, 0.0, 0.0, 0.0, 0.0, 0.0, 0.0, 0.0, 0.0, 0.0, 0.375, 0.25, 0.375, 0.25, 0.375, 0.25, 0.375, 0.25, 0.2812, 0.1875, 0.2812, 0.1875, 0.2812, 0.1875, 0.2812, 0.1875, 0.375, 0.25, 0.375, 0.25, 0.375, 0.25, 0.375, 0.25, 0.2812, 0.1875, 0.2812, 0.1875, 0.2812, 0.1875, 0.2812, 0.1875, 0.0, 0.0, 0.0, 0.0, 0.0, 0.0, 0.0, 0.0, 0.0, 0.0, 0.0, 0.0, 0.0, 0.0, 0.0, 0.0, 0.0, 0.0, 0.0, 0.0, 0.0, 0.0, 0.0, 0.0, 0.0, 0.0, 0.0, 0.0, 0.0, 0.0, 0.0, 0.0, 0.0, 0.0, 0.0, 0.0, 0.0, 0.0, 0.0, 0.0, 0.0, 0.0, 0.0, 0.0, 0.0, 0.0, 0.0, 0.0, 0.375, 0.8125, 0.375, 0.8125, 0.375, 1.0, 0.375, 1.0, 0.375, 0.25, 0.375, 0.25, 0.375, 0.4375, 0.375, 0.4375, 0.375, 0.4375, 0.375, 0.4375, 0.375, 0.625, 0.375, 0.625, 0.375, 0.625, 0.375, 0.625, 0.375, 0.8125, 0.375, 0.8125, 0.0, 0.0, 0.375, 0.8094, 0.0, 0.0, 0.0, 0.0, 0.375, 0.8125, 0.375, 0.8125, 0.375, 0.625, 0.375, 0.625, 0.375, 0.625, 0.375, 0.4375, 0.375, 0.4375, 0.375, 0.625, 0.375, 0.4375, 0.375, 0.25, 0.375, 0.25, 0.375, 0.4375, 0.375, 0.25, 0.375, 0.25, 0.375, 0.25, 0.375, 0.25, 0.375, 0.25, 0.375, 0.4375, 0.375, 0.4375, 0.375, 0.25, 0.375, 0.4375, 0.375, 0.625, 0.375, 0.625, 0.375, 0.4375, 0.375, 0.625, 0.375, 0.812, 0.375, 0.8125, 0.375, 0.625, 0.0, 0.0, 0.0, 0.0, 0.375, 1.0, 0.375, 1.0, 0.375, 1.0, 0.375, 1.0, 0.0, 0.0, 0.375, 1.0, 0.375, 0.8125, 0.375, 0.8125, 0.375, 1.0, 0.375, 1.0, 0.375, 1.0, 0.375, 1.0, 0.375, 1.0, 0.375, 1.0, 0.375, 1.0, 0.375, 1.0, 0.375, 1.0, 0.375, 1.0, 0.375, 1.0, 0.375, 1.0, 0.375, 1.0, 0.375, 0.8101, 0.375, 0.8094, 0.0, 0.0, 0.0, 0.0, 0.375, 0.25, 0.375, 0.25, 0.375, 0.25, 0.375, 0.25, 0.375, 0.25, 0.375, 0.25, 0.375, 0.25, 0.375, 0.25, 0.375, 0.25, 0.375, 0.25, 0.375, 0.25, 0.375, 0.25, 0.375, 0.25, 0.375, 0.25, 0.375, 0.25, 0.375, 0.25, 0.375, 0.25, 0.375, 0.25, 0.375, 0.25, 0.375, 0.25, 0.375, 0.25, 0.375, 0.25, 0.375, 0.25, 0.375, 0.25, 0.375, 0.25, 0.375, 0.25, 0.375, 0.25, 0.375, 0.25, 0.375, 0.25, 0.375, 0.25, 0.375, 0.25, 0.375, 0.25, 0.375, 0.25, 0.375, 0.25, 0.375, 0.25, 0.375, 0.25, 0.375, 0.25, 0.375, 0.25, 0.375, 0.25, 0.375, 0.25, 0.375, 0.25, 0.375, 0.25, 0.375, 0.25, 0.375, 0.25, 0.375, 0.25, 0.375, 0.25, 0.375, 0.25, 0.375, 0.25, 0.375, 0.25, 0.375, 0.25, 0.375, 0.25, 0.375, 0.25, 0.375, 0.25, 0.375, 0.25, 0.375, 0.25, 0.375, 0.25, 0.375, 0.25, 0.375, 0.25, 0.375, 0.25, 0.375, 0.25, 0.375, 0.8125, 0.375, 0.812, -1.782e-06, -4.314e-06, 0.0, 0.0, 0.375, 0.812, 0.375, 0.8113, 6.77e-07, 1.805e-06, -1.782e-06, -4.314e-06, 0.375, 0.8113, 0.375, 0.8107, 0.0, 0.0, 6.77e-07, 1.805e-06, 0.375, 0.8107, 0.375, 0.8101, 0.0, 0.0, 0.0, 0.0, 0.375, 1.0, 0.375, 1.0, 0.375, 1.0, 0.375, 1.0, 0.375, 1.0, 0.375, 1.0, 0.375, 1.0, 0.375, 1.0, 0.375, 1.0, 0.375, 1.0, 0.375, 1.0, 0.375, 1.0, 0.375, 1.0, 0.375, 1.0, 0.375, 1.0, 0.375, 1.0, 0.375, 1.0, 0.375, 1.0, 0.375, 1.0, 0.375, 1.0, 0.375, 1.0, 0.375, 1.0, 0.375, 1.0, 0.375, 1.0, 0.375, 1.0, 0.375, 1.0, 0.375, 1.0, 0.375, 1.0, 0.375, 1.0, 0.375, 1.0, 0.375, 1.0, 0.375, 1.0, 0.375, 1.0, 0.375, 1.0, 0.375, 1.0, 0.375, 1.0, 0.375, 1.0, 0.375, 1.0, 0.375, 1.0, 0.375, 1.0, 0.375, 1.0, 0.375, 1.0, 0.375, 1.0, 0.375, 1.0, 0.375, 1.0, 0.375, 1.0, 0.375, 1.0, 0.375, 1.0, 0.375, 1.0, 0.375, 0.8125, 0.375, 0.8125, 0.375, 1.0, 0.375, 1.0, 0.375, 0.8125, 0.375, 0.8125, 0.375, 1.0, 0.375, 1.0, 0.375, 0.8125, 0.375, 0.8125, 0.375, 1.0, 0.375, 1.0, 0.375, 0.8125, 0.375, 0.8125, 0.375, 1.0, 0.375, 0.625, 0.375, 0.8094, 0.375, 0.8101, 0.375, 0.625, 0.375, 0.625, 0.375, 0.8101, 0.375, 0.8107, 0.375, 0.625, 0.375, 0.625, 0.375, 0.8107, 0.375, 0.8113, 0.375, 0.625, 0.375, 0.625, 0.375, 0.8113, 0.375, 0.812, 0.375, 0.625, 0.375, 0.4375, 0.375, 0.625, 0.375, 0.625, 0.375, 0.4375, 0.375, 0.4375, 0.375, 0.625, 0.375, 0.625, 0.375, 0.4375, 0.375, 0.4375, 0.375, 0.625, 0.375, 0.625, 0.375, 0.4375, 0.375, 0.4375, 0.375, 0.625, 0.375, 0.625, 0.375, 0.4375, 0.375, 0.25, 0.375, 0.4375, 0.375, 0.4375, 0.375, 0.25, 0.375, 0.25, 0.375, 0.4375, 0.375, 0.4375, 0.375, 0.25, 0.375, 0.25, 0.375, 0.4375, 0.375, 0.4375, 0.375, 0.25, 0.375, 0.25, 0.375, 0.4375, 0.375, 0.4375, 0.375, 0.25, 0.375, 0.25, 0.375, 0.25, 0.375, 0.25, 0.375, 0.25, 0.375, 0.25, 0.375, 0.25, 0.375, 0.25, 0.375, 0.25, 0.375, 0.25, 0.375, 0.25, 0.375, 0.25, 0.375, 0.25, 0.375, 0.25, 0.375, 0.25, 0.375, 0.25, 0.375, 0.25, 0.375, 0.4375, 0.375, 0.25, 0.375, 0.25, 0.375, 0.4375, 0.375, 0.4375, 0.375, 0.25, 0.375, 0.25, 0.375, 0.4375, 0.375, 0.4375, 0.375, 0.25, 0.375, 0.25, 0.375, 0.4375, 0.375, 0.4375, 0.375, 0.25, 0.375, 0.25, 0.375, 0.4375, 0.375, 0.625, 0.375, 0.4375, 0.375, 0.4375, 0.375, 0.625, 0.375, 0.625, 0.375, 0.4375, 0.375, 0.4375, 0.375, 0.625, 0.375, 0.625, 0.375, 0.4375, 0.375, 0.4375, 0.375, 0.625, 0.375, 0.625, 0.375, 0.4375, 0.375, 0.4375, 0.375, 0.625, 0.375, 0.8125, 0.375, 0.8125, 0.375, 0.625, 0.375, 0.625, 0.375, 0.8125, 0.375, 0.8125, 0.375, 0.625, 0.375, 0.625, 0.375, 0.8125, 0.375, 0.8125, 0.375, 0.625, 0.375, 0.625, 0.375, 0.8125, 0.375, 0.8125, 0.375, 0.625, 0.375, 0.625, 0.375, 1.0, 0.0, 0.0, -1.782e-06, -4.314e-06, 0.375, 1.0, 0.375, 1.0, -1.782e-06, -4.314e-06, 6.77e-07, 1.805e-06, 0.375, 1.0, 0.375, 1.0, 6.77e-07, 1.805e-06, 0.0, 0.0, 0.375, 1.0, 0.375, 1.0, 0.0, 0.0, 0.0, 0.0, 0.375, 1.0, 0.375, 0.25, 0.375, 0.25, 0.375, 0.25, 0.375, 0.25, 0.375, 0.4375, 0.375, 0.625, 0.375, 0.625, 0.375, 0.4375, 0.375, 1.0, 0.375, 1.0, 0.375, 1.0, 0.375, 1.0, 0.375, 1.0, 0.375, 1.0, 0.375, 1.0, 0.375, 1.0, 0.375, 0.25, 0.375, 0.4375, 0.375, 0.4375, 0.375, 0.25, -1.614e-07, -9.679e-07, 0.375, 1.0, 0.375, 1.0, 0.0, 0.0, 0.375, 1.0, 0.375, 0.8125, 0.375, 0.8125, 0.375, 1.0, 0.375, 0.8125, 0.375, 0.625, 0.375, 0.625, 0.375, 0.8125, 0.375, 0.8125, -1.614e-07, -9.679e-07, 0.0, 0.0, 0.375, 0.8125, 0.375, 1.0, 0.375, 1.0, 0.375, 1.0, 0.375, 1.0, 0.375, 0.25, 0.375, 0.25, 0.375, 0.25, 0.375, 0.25, 0.375, 0.625, 0.375, 0.4375, 0.375, 0.4375, 0.375, 0.625, 0.375, 0.25, 0.375, 0.25, 0.375, 0.25, 0.375, 0.25, 0.375, 0.4375, 0.375, 0.25, 0.375, 0.25, 0.375, 0.4375, 0.375, 0.25, 0.375, 0.25, 0.375, 0.25, 0.375, 0.25, 0.375, 0.625, 0.375, 0.8125, 0.375, 0.8125, 0.375, 0.625, 0.375, 1.0, 0.375, 1.0, 0.375, 1.0, 0.375, 1.0, 0.375, 0.625, 0.375, 0.8125, 0.375, 0.8125, 0.375, 0.625, 0.375, 1.0, 0.375, 1.0, 0.375, 1.0, 0.375, 1.0, 0.375, 0.4375, 0.375, 0.625, 0.375, 0.625, 0.375, 0.4375, 0.375, 0.8125, 4.655e-07, 1.241e-06, 0.0, 0.0, 0.375, 0.8125, 0.375, 0.25, 0.375, 0.4375, 0.375, 0.4375, 0.375, 0.25, 0.375, 0.25, 0.375, 0.25, 0.375, 0.25, 0.375, 0.25, 4.655e-07, 1.241e-06, 0.375, 1.0, 0.375, 1.0, 0.0, 0.0, 0.375, 0.25, 0.375, 0.25, 0.375, 0.25, 0.375, 0.25, 0.375, 1.0, 0.375, 0.8125, 0.375, 0.8125, 0.375, 1.0, 0.375, 0.8125, 0.375, 0.625, 0.375, 0.625, 0.375, 0.8125, 0.375, 0.25, 0.375, 0.25, 0.375, 0.25, 0.375, 0.25, 0.375, 0.25, 0.375, 0.25, 0.375, 0.25, 0.375, 0.25, 0.375, 0.625, 0.375, 0.4375, 0.375, 0.4375, 0.375, 0.625, 0.375, 1.0, 0.375, 1.0, 0.375, 1.0, 0.375, 1.0, 0.375, 0.4375, 0.375, 0.25, 0.375, 0.25, 0.375, 0.4375, 0.375, 0.8125, 0.375, 0.625, 0.375, 0.625, 0.375, 0.8125, 0.375, 0.25, 0.375, 0.25, 0.375, 0.25, 0.375, 0.25, 0.375, 0.25, 0.375, 0.25, 0.375, 0.25, 0.375, 0.25, 0.375, 0.625, 0.375, 0.4375, 0.375, 0.4375, 0.375, 0.625, 0.375, 1.0, 0.375, 1.0, 0.375, 1.0, 0.375, 1.0, 0.375, 0.4375, 0.375, 0.25, 0.375, 0.25, 0.375, 0.4375, 0.375, 1.0, 0.375, 1.0, 0.375, 1.0, 0.375, 1.0, 0.375, 0.625, 0.375, 0.8125, 0.375, 0.8125, 0.375, 0.625, 0.375, 1.0, 0.375, 1.0, 0.375, 1.0, 0.375, 1.0, 0.375, 0.4375, 0.375, 0.625, 0.375, 0.625, 0.375, 0.4375, 0.375, 0.8125, 0.0, 0.0, 0.0, 0.0, 0.375, 0.8125, 0.375, 0.25, 0.375, 0.4375, 0.375, 0.4375, 0.375, 0.25, 0.375, 0.25, 0.375, 0.25, 0.375, 0.25, 0.375, 0.25, 0.0, 0.0, 0.375, 1.0, 0.375, 1.0, 0.0, 0.0, 0.375, 0.25, 0.375, 0.25, 0.375, 0.25, 0.375, 0.25, 0.375, 1.0, 0.375, 0.8125, 0.375, 0.8125, 0.375, 1.0, 0.375, 0.4375, 0.375, 0.25, 0.375, 0.25, 0.375, 0.4375, 0.375, 1.0, 0.375, 1.0, 0.375, 1.0, 0.375, 1.0, 0.375, 0.625, 0.375, 0.4375, 0.375, 0.4375, 0.375, 0.625, 0.375, 0.25, 0.375, 0.25, 0.375, 0.25, 0.375, 0.25, 0.375, 0.25, 0.375, 0.25, 0.375, 0.25, 0.375, 0.25, 0.375, 0.8125, 0.375, 0.625, 0.375, 0.625, 0.375, 0.8125, 0.375, 1.0, 0.375, 0.8125, 0.375, 0.8125, 0.375, 1.0, 0.375, 0.25, 0.375, 0.25, 0.375, 0.25, 0.375, 0.25, 0.0, 0.0, 0.375, 1.0, 0.375, 1.0, 4.655e-07, 1.241e-06, 0.375, 0.25, 0.375, 0.25, 0.375, 0.25, 0.375, 0.25, 0.375, 0.25, 0.375, 0.4375, 0.375, 0.4375, 0.375, 0.25, 0.375, 0.8125, 0.0, 0.0, 4.655e-07, 1.241e-06, 0.375, 0.8125, 0.375, 0.4375, 0.375, 0.625, 0.375, 0.625, 0.375, 0.4375, 0.375, 1.0, 0.375, 1.0, 0.375, 1.0, 0.375, 1.0, 0.375, 0.625, 0.375, 0.8125, 0.375, 0.8125, 0.375, 0.625, 0.375, 1.0, 0.375, 1.0, 0.375, 1.0, 0.375, 1.0, 0.375, 1.0, 0.375, 0.8125, 0.375, 0.8125, 0.375, 1.0, 0.375, 0.25, 0.375, 0.25, 0.375, 0.25, 0.375, 0.25, 0.0, 0.0, 0.375, 1.0, 0.375, 1.0, 0.0, 0.0, 0.375, 0.25, 0.375, 0.25, 0.375, 0.25, 0.375, 0.25, 0.375, 0.25, 0.375, 0.4375, 0.375, 0.4375, 0.375, 0.25, 0.375, 0.8125, 0.0, 0.0, 0.0, 0.0, 0.375, 0.8125, 0.375, 0.4375, 0.375, 0.625, 0.375, 0.625, 0.375, 0.4375, 0.375, 1.0, 0.375, 1.0, 0.375, 1.0, 0.375, 1.0, 0.375, 0.625, 0.375, 0.8125, 0.375, 0.8125, 0.375, 0.625, 0.375, 1.0, 0.375, 1.0, 0.375, 1.0, 0.375, 1.0, 0.375, 0.4375, 0.375, 0.25, 0.375, 0.25, 0.375, 0.4375, 0.375, 1.0, 0.375, 1.0, 0.375, 1.0, 0.375, 1.0, 0.375, 0.625, 0.375, 0.4375, 0.375, 0.4375, 0.375, 0.625, 0.375, 0.25, 0.375, 0.25, 0.375, 0.25, 0.375, 0.25, 0.375, 0.25, 0.375, 0.25, 0.375, 0.25, 0.375, 0.25, 0.375, 0.8125, 0.375, 0.625, 0.375, 0.625, 0.375, 0.8125, 0.375, 0.8125, 0.0, 0.0, 0.0, 0.0, 0.375, 0.8125, 0.375, 0.25, 0.375, 0.4375, 0.375, 0.4375, 0.375, 0.25, 0.375, 0.25, 0.375, 0.25, 0.375, 0.25, 0.375, 0.25, 0.0, 0.0, 0.375, 1.0, 0.375, 1.0, 0.0, 0.0, 0.375, 0.25, 0.375, 0.25, 0.375, 0.25, 0.375, 0.25, 0.375, 1.0, 0.375, 0.8125, 0.375, 0.8125, 0.375, 1.0, 0.375, 0.8125, 0.375, 0.625, 0.375, 0.625, 0.375, 0.8125, 0.375, 0.25, 0.375, 0.25, 0.375, 0.25, 0.375, 0.25, 0.375, 0.25, 0.375, 0.25, 0.375, 0.25, 0.375, 0.25, 0.375, 0.625, 0.375, 0.4375, 0.375, 0.4375, 0.375, 0.625, 0.375, 1.0, 0.375, 1.0, 0.375, 1.0, 0.375, 1.0, 0.375, 0.4375, 0.375, 0.25, 0.375, 0.25, 0.375, 0.4375, 0.375, 1.0, 0.375, 1.0, 0.375, 1.0, 0.375, 1.0, 0.375, 0.625, 0.375, 0.8125, 0.375, 0.8125, 0.375, 0.625, 0.375, 1.0, 0.375, 1.0, 0.375, 1.0, 0.375, 1.0, 0.375, 0.4375, 0.375, 0.625, 0.375, 0.625, 0.375, 0.4375, 0.375, 0.8125, 0.375, 0.625, 0.375, 0.625, 0.375, 0.8125, 0.375, 0.25, 0.375, 0.25, 0.375, 0.25, 0.375, 0.25, 0.375, 0.25, 0.375, 0.25, 0.375, 0.25, 0.375, 0.25, 0.375, 0.625, 0.375, 0.4375, 0.375, 0.4375, 0.375, 0.625, 0.375, 1.0, 0.375, 1.0, 0.375, 1.0, 0.375, 1.0, 0.375, 0.4375, 0.375, 0.25, 0.375, 0.25, 0.375, 0.4375, 0.375, 1.0, 0.375, 1.0, 0.375, 1.0, 0.375, 1.0, 0.375, 0.625, 0.375, 0.8125, 0.375, 0.8125, 0.375, 0.625, 0.375, 1.0, 0.375, 1.0, 0.375, 1.0, 0.375, 1.0, 0.375, 0.4375, 0.375, 0.625, 0.375, 0.625, 0.375, 0.4375, 0.375, 0.8125, 0.0, 0.0, 0.0, 0.0, 0.375, 0.8125, 0.375, 0.25, 0.375, 0.4375, 0.375, 0.4375, 0.375, 0.25, 0.375, 0.25, 0.375, 0.25, 0.375, 0.25, 0.375, 0.25, 0.0, 0.0, 0.375, 1.0, 0.375, 1.0, 0.0, 0.0, 0.375, 0.25, 0.375, 0.25, 0.375, 0.25, 0.375, 0.25, 0.375, 1.0, 0.375, 0.8125, 0.375, 0.8125, 0.375, 1.0, 0.375, 1.0, 0.375, 0.8125, 0.375, 0.8125, 0.375, 1.0, 0.375, 0.25, 0.375, 0.25, 0.375, 0.25, 0.375, 0.25, 0.0, 0.0, 0.375, 1.0, 0.375, 1.0, 0.0, 0.0, 0.375, 0.25, 0.375, 0.25, 0.375, 0.25, 0.375, 0.25, 0.375, 0.25, 0.375, 0.4375, 0.375, 0.4375, 0.375, 0.25, 0.375, 0.8125, 0.0, 0.0, 0.0, 0.0, 0.375, 0.8125, 0.375, 0.4375, 0.375, 0.625, 0.375, 0.625, 0.375, 0.4375, 0.375, 1.0, 0.375, 1.0, 0.375, 1.0, 0.375, 1.0, 0.375, 0.625, 0.375, 0.8125, 0.375, 0.8125, 0.375, 0.625, 0.375, 1.0, 0.375, 1.0, 0.375, 1.0, 0.375, 1.0, 0.375, 0.4375, 0.375, 0.25, 0.375, 0.25, 0.375, 0.4375, 0.375, 1.0, 0.375, 1.0, 0.375, 1.0, 0.375, 1.0, 0.375, 0.625, 0.375, 0.4375, 0.375, 0.4375, 0.375, 0.625, 0.375, 0.25, 0.375, 0.25, 0.375, 0.25, 0.375, 0.25, 0.375, 0.25, 0.375, 0.25, 0.375, 0.25, 0.375, 0.25, 0.375, 0.8125, 0.375, 0.625, 0.375, 0.625, 0.375, 0.8125, 0.375, 0.625, 0.375, 0.8125, 0.375, 0.8125, 0.375, 0.625, 0.375, 0.25, 0.375, 0.25, 0.375, 0.25, 0.375, 0.25, 0.375, 0.4375, 0.375, 0.25, 0.375, 0.25, 0.375, 0.4375, 0.375, 0.25, 0.375, 0.25, 0.375, 0.25, 0.375, 0.25, 0.375, 0.625, 0.375, 0.4375, 0.375, 0.4375, 0.375, 0.625, 0.375, 0.25, 0.375, 0.25, 0.375, 0.25, 0.375, 0.25, 0.375, 1.0, 0.375, 1.0, 0.375, 1.0, 0.375, 1.0, 0.375, 0.8125, 0.0, 0.0, -1.614e-07, -9.679e-07, 0.375, 0.8125, 0.375, 0.8125, 0.375, 0.625, 0.375, 0.625, 0.375, 0.8125, 0.375, 1.0, 0.375, 0.8125, 0.375, 0.8125, 0.375, 1.0, 0.0, 0.0, 0.375, 1.0, 0.375, 1.0, -1.614e-07, -9.679e-07, 0.375, 0.25, 0.375, 0.4375, 0.375, 0.4375, 0.375, 0.25, 0.375, 1.0, 0.375, 1.0, 0.375, 1.0, 0.375, 1.0, 0.375, 1.0, 0.375, 1.0, 0.375, 1.0, 0.375, 1.0, 0.375, 0.4375, 0.375, 0.625, 0.375, 0.625, 0.375, 0.4375, 0.375, 0.25, 0.375, 0.25, 0.375, 0.25, 0.375, 0.25])
me_cube_001.update()
me_cube_003 = bpy.data.meshes.new('Cube.003')
me_cube_003.from_pydata([(10.91, -5.428, -3.804), (10.91, -6.566, -3.804), (11.22, -5.428, -3.957), (11.22, -6.566, -3.957), (10.5, -5.428, -3.724), (10.5, -6.566, -3.724), (10.28, -5.428, -3.655), (10.28, -6.566, -3.655), (10.49, -5.428, -3.431), (10.49, -6.566, -3.431), (11.11, -5.428, -3.395), (11.11, -6.566, -3.395), (9.969, -5.428, -3.253), (9.969, -6.566, -3.253), (10.47, -5.428, -2.946), (10.47, -6.566, -2.946), (8.204, -5.428, -2.302), (8.204, -6.566, -2.302), (9.069, -5.428, -2.01), (9.069, -6.566, -2.01), (7.05, -5.428, -1.723), (7.05, -6.566, -1.723), (7.211, -5.428, -0.8115), (7.211, -6.566, -0.8115)], [], [(9, 8, 0, 1), (10, 11, 3, 2), (11, 9, 1, 3), (2, 3, 1, 0), (13, 12, 6, 7), (9, 13, 7, 5), (8, 9, 5, 4), (7, 6, 4, 5), (12, 8, 4, 6), (14, 15, 11, 10), (15, 13, 9, 11), (8, 10, 2, 0), (17, 16, 12, 13), (18, 19, 15, 14), (19, 17, 13, 15), (12, 14, 10, 8), (21, 20, 16, 17), (22, 23, 19, 18), (23, 21, 17, 19), (16, 18, 14, 12), (20, 22, 18, 16)])
_uv = me_cube_003.uv_layers.new(name='UVMap')
_uv.uv.foreach_set('vector', [0.375, 0.75, 0.375, 0.5, 0.375, 0.5, 0.375, 0.75, 0.375, 0.5, 0.375, 0.75, 0.375, 0.75, 0.375, 0.5, 0.375, 0.75, 0.375, 0.75, 0.375, 0.75, 0.375, 0.75, 0.375, 0.5, 0.375, 0.75, 0.375, 0.75, 0.375, 0.5, 0.375, 0.75, 0.375, 0.5, 0.375, 0.5, 0.375, 0.75, 0.375, 0.75, 0.375, 0.75, 0.375, 0.75, 0.375, 0.75, 0.375, 0.5, 0.375, 0.75, 0.375, 0.75, 0.375, 0.5, 0.375, 0.75, 0.375, 0.5, 0.375, 0.5, 0.375, 0.75, 0.375, 0.5, 0.375, 0.5, 0.375, 0.5, 0.375, 0.5, 0.375, 0.5, 0.375, 0.75, 0.375, 0.75, 0.375, 0.5, 0.375, 0.75, 0.375, 0.75, 0.375, 0.75, 0.375, 0.75, 0.375, 0.5, 0.375, 0.5, 0.375, 0.5, 0.375, 0.5, 0.375, 0.75, 0.375, 0.5, 0.375, 0.5, 0.375, 0.75, 0.375, 0.5, 0.375, 0.75, 0.375, 0.75, 0.375, 0.5, 0.375, 0.75, 0.375, 0.75, 0.375, 0.75, 0.375, 0.75, 0.375, 0.5, 0.375, 0.5, 0.375, 0.5, 0.375, 0.5, 0.375, 0.75, 0.375, 0.5, 0.375, 0.5, 0.375, 0.75, 0.375, 0.5, 0.375, 0.75, 0.375, 0.75, 0.375, 0.5, 0.375, 0.75, 0.375, 0.75, 0.375, 0.75, 0.375, 0.75, 0.375, 0.5, 0.375, 0.5, 0.375, 0.5, 0.375, 0.5, 0.375, 0.5, 0.375, 0.5, 0.375, 0.5, 0.375, 0.5])
me_cube_003.update()
me_cube_004 = bpy.data.meshes.new('Cube.004')
me_cube_004.from_pydata([(-1.0, -6.566, -0.723), (-1.0, -6.566, 0.723), (-1.0, -5.428, -0.723), (-1.0, -5.428, 0.723), (1.0, -6.566, -0.723), (1.0, -6.566, 0.723), (1.0, -5.428, -0.723), (1.0, -5.428, 0.723)], [], [(0, 1, 3, 2), (2, 3, 7, 6), (6, 7, 5, 4), (4, 5, 1, 0), (7, 3, 1, 5)])
_uv = me_cube_004.uv_layers.new(name='UVMap')
_uv.uv.foreach_set('vector', [0.375, 0.0, 0.625, 0.0, 0.625, 0.25, 0.375, 0.25, 0.375, 0.25, 0.625, 0.25, 0.625, 0.5, 0.375, 0.5, 0.375, 0.5, 0.625, 0.5, 0.625, 0.75, 0.375, 0.75, 0.375, 0.75, 0.625, 0.75, 0.625, 1.0, 0.375, 1.0, 0.625, 0.5, 0.875, 0.5, 0.875, 0.75, 0.625, 0.75])
me_cube_004.update()
me_cube_005 = bpy.data.meshes.new('Cube.005')
me_cube_005.from_pydata([(-0.1899, -6.668, -4.234), (-0.1899, -5.183, -4.234), (-1.767, -6.566, -4.217), (-1.767, -5.183, -4.217), (-0.4314, -6.362, -6.058), (-0.4314, -5.428, -6.013), (-1.546, -6.362, -5.997), (-1.546, -5.428, -5.952), (-0.9683, -6.362, -8.042), (-0.9683, -5.428, -8.087), (-1.643, -6.362, -8.044), (-1.643, -5.428, -8.089), (-0.6495, -7.088, -9.041), (-0.6495, -5.346, -9.057), (-1.948, -7.088, -9.043), (-1.948, -5.346, -9.059)], [], [(2, 3, 7, 6), (7, 5, 9, 11), (1, 0, 4, 5), (3, 1, 5, 7), (0, 2, 6, 4), (9, 8, 12, 13), (5, 4, 8, 9), (4, 6, 10, 8), (6, 7, 11, 10), (13, 12, 14, 15), (8, 10, 14, 12), (10, 11, 15, 14), (11, 9, 13, 15)])
_uv = me_cube_005.uv_layers.new(name='UVMap')
_uv.uv.foreach_set('vector', [0.375, 0.0, 0.375, 0.25, 0.375, 0.25, 0.375, 0.0, 0.375, 0.25, 0.375, 0.25, 0.375, 0.25, 0.375, 0.25, 0.125, 0.5, 0.125, 0.75, 0.125, 0.75, 0.125, 0.5, 0.375, 0.25, 0.375, 0.25, 0.375, 0.25, 0.375, 0.25, 0.375, 1.0, 0.375, 1.0, 0.375, 1.0, 0.375, 1.0, 0.125, 0.5, 0.125, 0.75, 0.125, 0.75, 0.125, 0.5, 0.125, 0.5, 0.125, 0.75, 0.125, 0.75, 0.125, 0.5, 0.375, 1.0, 0.375, 1.0, 0.375, 1.0, 0.375, 1.0, 0.375, 0.0, 0.375, 0.25, 0.375, 0.25, 0.375, 0.0, 0.125, 0.5, 0.125, 0.75, 0.125, 0.75, 0.125, 0.5, 0.375, 1.0, 0.375, 1.0, 0.375, 1.0, 0.375, 1.0, 0.375, 0.0, 0.375, 0.25, 0.375, 0.25, 0.375, 0.0, 0.375, 0.25, 0.375, 0.25, 0.375, 0.25, 0.375, 0.25])
me_cube_005.update()
me_cube_006 = bpy.data.meshes.new('Cube.006')
me_cube_006.from_pydata([(0.3339, -6.668, -4.234), (0.3339, -5.183, -4.234), (1.889, -6.566, -4.221), (1.889, -5.183, -4.221), (0.6373, -6.362, -6.084), (0.6373, -5.428, -6.039), (1.723, -6.362, -5.972), (1.723, -5.428, -5.927), (1.106, -6.362, -7.979), (1.106, -5.428, -8.025), (1.811, -6.362, -7.962), (1.811, -5.428, -8.007), (0.9098, -7.088, -9.006), (0.9098, -5.346, -9.022), (2.126, -7.088, -8.988), (2.126, -5.346, -9.004)], [], [(1, 3, 7, 5), (6, 4, 8, 10), (0, 1, 5, 4), (3, 2, 6, 7), (2, 0, 4, 6), (9, 11, 15, 13), (4, 5, 9, 8), (5, 7, 11, 9), (7, 6, 10, 11), (12, 13, 15, 14), (11, 10, 14, 15), (10, 8, 12, 14), (8, 9, 13, 12)])
_uv = me_cube_006.uv_layers.new(name='UVMap')
_uv.uv.foreach_set('vector', [0.375, 0.5, 0.375, 0.5, 0.375, 0.5, 0.375, 0.5, 0.375, 0.75, 0.375, 0.75, 0.375, 0.75, 0.375, 0.75, 0.375, 0.75, 0.375, 0.5, 0.375, 0.5, 0.375, 0.75, 0.375, 0.5, 0.375, 0.75, 0.375, 0.75, 0.375, 0.5, 0.375, 0.75, 0.375, 0.75, 0.375, 0.75, 0.375, 0.75, 0.375, 0.5, 0.375, 0.5, 0.375, 0.5, 0.375, 0.5, 0.375, 0.75, 0.375, 0.5, 0.375, 0.5, 0.375, 0.75, 0.375, 0.5, 0.375, 0.5, 0.375, 0.5, 0.375, 0.5, 0.375, 0.5, 0.375, 0.75, 0.375, 0.75, 0.375, 0.5, 0.375, 0.75, 0.375, 0.5, 0.375, 0.5, 0.375, 0.75, 0.375, 0.5, 0.375, 0.75, 0.375, 0.75, 0.375, 0.5, 0.375, 0.75, 0.375, 0.75, 0.375, 0.75, 0.375, 0.75, 0.375, 0.75, 0.375, 0.5, 0.375, 0.5, 0.375, 0.75])
me_cube_006.update()
me_cube_009 = bpy.data.meshes.new('Cube.009')
me_cube_009.from_pydata([(-16.24, -6.086, -3.604), (-16.29, -6.339, -3.314), (-16.22, -6.253, -3.47), (-16.26, -6.337, -3.384), (-16.45, -6.061, -3.543), (-16.53, -6.247, -3.289), (-16.56, -6.133, -3.408), (-16.57, -6.214, -3.348), (-16.56, -6.053, -3.511), (-16.36, -6.291, -3.301), (-16.47, -6.267, -3.295), (-16.34, -6.331, -3.299), (-16.28, -6.059, -3.604), (-16.34, -6.075, -3.561), (-16.4, -6.051, -3.559), (-15.46, -5.606, -2.494), (-15.67, -5.775, -2.716), (-15.86, -5.957, -2.934), (-16.05, -6.104, -3.136), (-16.02, -5.434, -2.399), (-16.09, -5.603, -2.672), (-16.19, -5.803, -2.923), (-16.32, -6.013, -3.187), (-15.95, -4.899, -2.646), (-16.1, -5.163, -2.864), (-16.22, -5.451, -3.078), (-16.33, -5.738, -3.293), (-15.27, -5.122, -2.749), (-15.5, -5.366, -2.95), (-15.76, -5.571, -3.17), (-15.99, -5.823, -3.375), (-16.08, -5.013, -2.56), (-16.17, -5.272, -2.8), (-16.29, -5.527, -3.035), (-16.38, -5.792, -3.279), (-16.13, -5.231, -2.444), (-16.12, -5.38, -2.408), (-16.21, -5.597, -2.661), (-16.34, -5.808, -2.906), (-16.43, -6.029, -3.157), (-15.36, -5.556, -2.508), (-15.57, -5.733, -2.728), (-15.81, -5.925, -2.951), (-16.0, -6.103, -3.172), (-15.23, -5.435, -2.558), (-15.49, -5.63, -2.778), (-15.74, -5.826, -2.996), (-15.94, -6.023, -3.213), (-15.17, -5.242, -2.667), (-15.44, -5.461, -2.876), (-15.7, -5.682, -3.089), (-15.94, -5.903, -3.3), (-15.71, -5.609, -2.422), (-15.88, -5.798, -2.638), (-16.05, -5.976, -2.898), (-16.21, -6.153, -3.119), (-16.28, -6.069, -3.069), (-16.14, -5.865, -2.859), (-16.01, -5.692, -2.624), (-15.87, -5.501, -2.385), (-16.12, -6.144, -3.135), (-15.96, -5.968, -2.923), (-15.76, -5.793, -2.685), (-15.59, -5.618, -2.474), (-15.47, -4.992, -2.767), (-15.68, -5.257, -2.964), (-15.88, -5.522, -3.161), (-16.08, -5.777, -3.37), (-16.12, -5.735, -3.334), (-15.93, -5.475, -3.132), (-15.74, -5.207, -2.94), (-15.54, -4.939, -2.749), (-15.74, -4.913, -2.683), (-15.92, -5.164, -2.897), (-16.07, -5.437, -3.108), (-16.22, -5.711, -3.32), (-16.19, -6.153, -3.536), (-16.57, -6.106, -3.451), (-16.12, -5.135, -2.494), (-16.57, -6.119, -3.429), (-16.12, -5.183, -2.469), (-16.58, -6.123, -3.409), (-16.59, -6.205, -3.349), (-16.57, -6.044, -3.512), (-16.17, -5.004, -2.547), (-16.24, -5.262, -2.789), (-16.41, -5.783, -3.274), (-16.23, -5.222, -2.433), (-16.34, -5.461, -2.686), (-16.38, -5.698, -2.938), (-16.5, -5.931, -3.187), (-16.22, -5.37, -2.396), (-16.3, -5.587, -2.652), (-16.47, -6.02, -3.154), (-16.59, -6.096, -3.452), (-16.47, -5.869, -3.222), (-16.36, -5.622, -2.976), (-16.32, -5.374, -2.728), (-16.21, -5.125, -2.482), (-16.59, -6.11, -3.43), (-16.48, -5.9, -3.205), (-16.39, -5.66, -2.956), (-16.33, -5.417, -2.707), (-16.22, -5.173, -2.457)], [], [(56, 22, 5, 10), (43, 3, 2, 47), (55, 9, 11, 60), (56, 10, 9, 55), (60, 11, 1, 18), (39, 7, 5, 22), (67, 12, 13, 68), (68, 13, 14, 75), (75, 14, 4, 26), (72, 73, 24, 23), (73, 74, 25, 24), (74, 75, 26, 25), (71, 70, 73, 72), (70, 69, 74, 73), (69, 68, 75, 74), (64, 65, 70, 71), (65, 66, 69, 70), (66, 67, 68, 69), (36, 37, 20, 19), (37, 38, 21, 20), (38, 39, 22, 21), (63, 62, 16, 15), (62, 61, 17, 16), (61, 60, 18, 17), (59, 58, 53, 52), (58, 57, 54, 53), (57, 56, 55, 54), (52, 53, 62, 63), (53, 54, 61, 62), (54, 55, 60, 61), (1, 3, 43, 18), (18, 43, 42, 17), (17, 42, 41, 16), (16, 41, 40, 15), (32, 33, 85), (6, 7, 82, 81), (39, 38, 93), (35, 80, 103, 87), (36, 35, 87, 91), (31, 32, 85, 84), (38, 37, 92), (80, 78, 98, 103), (4, 8, 34, 26), (26, 34, 33, 25), (25, 33, 32, 24), (24, 32, 31, 23), (0, 12, 67, 30), (30, 67, 66, 29), (29, 66, 65, 28), (28, 65, 64, 27), (51, 30, 29, 50), (50, 29, 28, 49), (49, 28, 27, 48), (47, 51, 50, 46), (46, 50, 49, 45), (45, 49, 48, 44), (40, 41, 45, 44), (41, 42, 46, 45), (42, 43, 47, 46), (59, 19, 20, 58), (58, 20, 21, 57), (57, 21, 22, 56), (0, 30, 51, 76), (76, 51, 47, 2), (37, 36, 91, 92), (7, 39, 93, 82), (78, 31, 84, 98), (77, 79, 99, 94), (34, 8, 83, 86), (8, 77, 94, 83), (33, 34, 86), (79, 6, 81, 99), (81, 82, 93, 90), (90, 93, 38, 89), (89, 38, 92, 88), (88, 92, 91, 87), (99, 81, 90, 100), (100, 90, 89, 101), (101, 89, 88, 102), (102, 88, 87, 103), (85, 97, 98, 84), (33, 96, 97, 85), (86, 95, 96, 33), (83, 94, 95, 86), (97, 102, 103, 98), (96, 101, 102, 97), (95, 100, 101, 96), (94, 99, 100, 95)])
me_cube_009.polygons.foreach_set('use_smooth', [1, 1, 1, 1, 1, 1, 1, 1, 1, 1, 1, 1, 1, 1, 1, 1, 1, 1, 1, 1, 1, 1, 1, 1, 1, 1, 1, 1, 1, 1, 1, 1, 1, 1, 1, 0, 1, 0, 0, 1, 1, 0, 1, 1, 1, 1, 1, 1, 1, 1, 1, 1, 1, 1, 1, 1, 1, 1, 1, 1, 1, 1, 1, 1, 1, 1, 0, 0, 1, 0, 1, 0, 1, 1, 1, 1, 1, 1, 1, 1, 1, 1, 1, 1, 1, 1, 1, 1])
_uv = me_cube_009.uv_layers.new(name='UVMap')
_uv.uv.foreach_set('vector', [0.375, 1.0, 0.0, 0.0, 0.0, 0.0, 0.375, 1.0, 0.375, 0.8125, 0.375, 0.8125, 0.375, 0.625, 0.375, 0.625, 0.375, 1.0, 0.375, 1.0, 0.375, 1.0, 0.375, 1.0, 0.375, 1.0, 0.375, 1.0, 0.375, 1.0, 0.375, 1.0, 0.375, 1.0, 0.375, 1.0, 0.375, 1.0, 0.375, 1.0, 0.375, 0.8101, 0.375, 0.8094, 0.0, 0.0, 0.0, 0.0, 0.375, 0.25, 0.375, 0.25, 0.375, 0.25, 0.375, 0.25, 0.375, 0.25, 0.375, 0.25, 0.375, 0.25, 0.375, 0.25, 0.375, 0.25, 0.375, 0.25, 0.375, 0.25, 0.375, 0.25, 0.375, 0.25, 0.375, 0.25, 0.375, 0.25, 0.375, 0.25, 0.375, 0.25, 0.375, 0.25, 0.375, 0.25, 0.375, 0.25, 0.375, 0.25, 0.375, 0.25, 0.375, 0.25, 0.375, 0.25, 0.375, 0.25, 0.375, 0.25, 0.375, 0.25, 0.375, 0.25, 0.375, 0.25, 0.375, 0.25, 0.375, 0.25, 0.375, 0.25, 0.375, 0.25, 0.375, 0.25, 0.375, 0.25, 0.375, 0.25, 0.375, 0.25, 0.375, 0.25, 0.375, 0.25, 0.375, 0.25, 0.375, 0.25, 0.375, 0.25, 0.375, 0.25, 0.375, 0.25, 0.375, 0.25, 0.375, 0.25, 0.375, 0.25, 0.375, 0.25, 0.375, 0.812, 0.375, 0.8113, 6.77e-07, 1.805e-06, -1.782e-06, -4.314e-06, 0.375, 0.8113, 0.375, 0.8107, 0.0, 0.0, 6.77e-07, 1.805e-06, 0.375, 0.8107, 0.375, 0.8101, 0.0, 0.0, 0.0, 0.0, 0.375, 1.0, 0.375, 1.0, 0.375, 1.0, 0.375, 1.0, 0.375, 1.0, 0.375, 1.0, 0.375, 1.0, 0.375, 1.0, 0.375, 1.0, 0.375, 1.0, 0.375, 1.0, 0.375, 1.0, 0.375, 1.0, 0.375, 1.0, 0.375, 1.0, 0.375, 1.0, 0.375, 1.0, 0.375, 1.0, 0.375, 1.0, 0.375, 1.0, 0.375, 1.0, 0.375, 1.0, 0.375, 1.0, 0.375, 1.0, 0.375, 1.0, 0.375, 1.0, 0.375, 1.0, 0.375, 1.0, 0.375, 1.0, 0.375, 1.0, 0.375, 1.0, 0.375, 1.0, 0.375, 1.0, 0.375, 1.0, 0.375, 1.0, 0.375, 1.0, 0.375, 1.0, 0.375, 0.8125, 0.375, 0.8125, 0.375, 1.0, 0.375, 1.0, 0.375, 0.8125, 0.375, 0.8125, 0.375, 1.0, 0.375, 1.0, 0.375, 0.8125, 0.375, 0.8125, 0.375, 1.0, 0.375, 1.0, 0.375, 0.8125, 0.375, 0.8125, 0.375, 1.0, 0.375, 0.4375, 0.375, 0.4375, 0.375, 0.4375, 0.0, 0.0, 0.0, 0.0, 0.0, 0.0, 0.0, 0.0, 0.375, 0.8101, 0.375, 0.8107, 0.375, 0.8101, 0.0, 0.0, 0.0, 0.0, 0.0, 0.0, 0.0, 0.0, 0.0, 0.0, 0.0, 0.0, 0.0, 0.0, 0.0, 0.0, 0.375, 0.4375, 0.375, 0.4375, 0.375, 0.4375, 0.375, 0.4375, 0.375, 0.8107, 0.375, 0.8113, 0.375, 0.8113, 0.0, 0.0, 0.0, 0.0, 0.0, 0.0, 0.0, 0.0, 0.375, 0.25, 0.375, 0.4375, 0.375, 0.4375, 0.375, 0.25, 0.375, 0.25, 0.375, 0.4375, 0.375, 0.4375, 0.375, 0.25, 0.375, 0.25, 0.375, 0.4375, 0.375, 0.4375, 0.375, 0.25, 0.375, 0.25, 0.375, 0.4375, 0.375, 0.4375, 0.375, 0.25, 0.375, 0.25, 0.375, 0.25, 0.375, 0.25, 0.375, 0.25, 0.375, 0.25, 0.375, 0.25, 0.375, 0.25, 0.375, 0.25, 0.375, 0.25, 0.375, 0.25, 0.375, 0.25, 0.375, 0.25, 0.375, 0.25, 0.375, 0.25, 0.375, 0.25, 0.375, 0.25, 0.375, 0.4375, 0.375, 0.25, 0.375, 0.25, 0.375, 0.4375, 0.375, 0.4375, 0.375, 0.25, 0.375, 0.25, 0.375, 0.4375, 0.375, 0.4375, 0.375, 0.25, 0.375, 0.25, 0.375, 0.4375, 0.375, 0.625, 0.375, 0.4375, 0.375, 0.4375, 0.375, 0.625, 0.375, 0.625, 0.375, 0.4375, 0.375, 0.4375, 0.375, 0.625, 0.375, 0.625, 0.375, 0.4375, 0.375, 0.4375, 0.375, 0.625, 0.375, 0.8125, 0.375, 0.8125, 0.375, 0.625, 0.375, 0.625, 0.375, 0.8125, 0.375, 0.8125, 0.375, 0.625, 0.375, 0.625, 0.375, 0.8125, 0.375, 0.8125, 0.375, 0.625, 0.375, 0.625, 0.375, 1.0, -1.782e-06, -4.314e-06, 6.77e-07, 1.805e-06, 0.375, 1.0, 0.375, 1.0, 6.77e-07, 1.805e-06, 0.0, 0.0, 0.375, 1.0, 0.375, 1.0, 0.0, 0.0, 0.0, 0.0, 0.375, 1.0, 0.375, 0.25, 0.375, 0.25, 0.375, 0.4375, 0.0, 0.0, 0.0, 0.0, 0.375, 0.4375, 0.375, 0.625, 0.375, 0.625, 0.375, 0.8113, 0.375, 0.812, 0.375, 0.812, 0.375, 0.8113, 0.375, 0.8094, 0.375, 0.8101, 0.375, 0.8101, 0.375, 0.8094, 0.0, 0.0, 0.0, 0.0, 0.0, 0.0, 0.0, 0.0, 0.0, 0.0, 0.0, 0.0, 0.0, 0.0, 0.0, 0.0, 0.375, 0.4375, 0.375, 0.4375, 0.375, 0.4375, 0.375, 0.4375, 0.0, 0.0, 0.0, 0.0, 0.0, 0.0, 0.0, 0.0, 0.375, 0.4375, 0.375, 0.4375, 0.375, 0.4375, 0.0, 0.0, 0.0, 0.0, 0.0, 0.0, 0.0, 0.0, 0.375, 0.625, 0.375, 0.8094, 0.375, 0.8101, 0.375, 0.625, 0.375, 0.625, 0.375, 0.8101, 0.375, 0.8107, 0.375, 0.625, 0.375, 0.625, 0.375, 0.8107, 0.375, 0.8113, 0.375, 0.625, 0.375, 0.625, 0.375, 0.8113, 0.375, 0.812, 0.375, 0.625, 0.375, 0.5781, 0.375, 0.625, 0.375, 0.625, 0.375, 0.5781, 0.375, 0.5781, 0.375, 0.625, 0.375, 0.625, 0.375, 0.5781, 0.375, 0.5781, 0.375, 0.625, 0.375, 0.625, 0.375, 0.5781, 0.375, 0.5781, 0.375, 0.625, 0.375, 0.625, 0.375, 0.5781, 0.375, 0.4375, 0.375, 0.5312, 0.375, 0.5312, 0.375, 0.4375, 0.375, 0.4375, 0.375, 0.5312, 0.375, 0.5312, 0.375, 0.4375, 0.375, 0.4375, 0.375, 0.5312, 0.375, 0.5312, 0.375, 0.4375, 0.375, 0.4375, 0.375, 0.5312, 0.375, 0.5312, 0.375, 0.4375, 0.375, 0.5312, 0.375, 0.5781, 0.375, 0.5781, 0.375, 0.5312, 0.375, 0.5312, 0.375, 0.5781, 0.375, 0.5781, 0.375, 0.5312, 0.375, 0.5312, 0.375, 0.5781, 0.375, 0.5781, 0.375, 0.5312, 0.375, 0.5312, 0.375, 0.5781, 0.375, 0.5781, 0.375, 0.5312])
me_cube_009.update()

# ---- objects
ob_light = bpy.data.objects.new('Light', light_light)
ob_camera = bpy.data.objects.new('Camera', cam_camera)
ob_hand = bpy.data.objects.new('hand', None)
ob_torso = bpy.data.objects.new('Torso', me_cube_002)
ob_r_arm = bpy.data.objects.new('R_Arm', me_cube_001)
ob_l_arm = bpy.data.objects.new('L_arm', me_cube_003)
ob_head = bpy.data.objects.new('Head', me_cube_004)
ob_r_leg = bpy.data.objects.new('R_Leg', me_cube_005)
ob_l_leg = bpy.data.objects.new('L_leg', me_cube_006)
ob_empty = bpy.data.objects.new('Empty', None)
ob_r_arm_001 = bpy.data.objects.new('R_Arm.001', me_cube_009)

# ---- transforms, parenting, visibility, modifiers, constraints
ob_light.location = (9.19, -5.422, 10.52)
ob_light.rotation_euler = (0.6503, 0.05522, 1.866)
ob_light.scale = (4.606, 4.606, 4.606)
ob_light.lock_rotations_4d = False
ob_light.empty_display_type = 'ARROWS'
ob_light.color = (0.0, 0.0, 0.0, 0.0)
ob_light.lineart.crease_threshold = 0.0
ob_camera.location = (6.964, -10.13, 6.121)
ob_camera.rotation_euler = (1.332, 0.01707, 0.2617)
ob_camera.lock_rotations_4d = False
ob_camera.empty_display_type = 'ARROWS'
ob_camera.color = (0.0, 0.0, 0.0, 0.0)
ob_camera.display_type = 'WIRE'
ob_camera.lineart.crease_threshold = 0.0
ob_hand.location = (2.428, 26.18, 0.8948)
ob_hand.rotation_euler = (1.571, 0.0, 0.0)
ob_hand.scale = (-0.6334, 0.6334, 0.6334)
ob_hand.empty_display_type = 'IMAGE'
ob_hand.empty_display_size = 5.0
ob_torso.location = (5.815, -1.715, 7.015)
ob_torso.rotation_euler = (0.0, 0.0, 1.571)
ob_torso.scale = (0.63, 1.0, 1.0)
ob_r_arm.location = (-0.8783, 9.775, 5.053)
ob_r_arm.rotation_euler = (0.0, 0.0, 1.571)
ob_r_arm.scale = (0.63, 1.0, 1.0)
_m = ob_r_arm.modifiers.new('Subdivision', 'SUBSURF')
_m.levels = 2
ob_l_arm.location = (5.416, 0.0234, 3.769)
ob_l_arm.rotation_euler = (0.0, 0.0, 1.571)
ob_l_arm.scale = (0.63, 1.0, 1.0)
ob_head.location = (-0.05462, 4.869, 4.689)
ob_head.rotation_euler = (0.0, 0.0, 1.571)
ob_head.scale = (0.63, 1.0, 1.0)
ob_r_leg.location = (4.812, -3.407, 4.628)
ob_r_leg.rotation_euler = (0.0, 0.0, 1.571)
ob_r_leg.scale = (0.63, 1.0, 1.0)
ob_l_leg.location = (6.052, 3.731, 4.745)
ob_l_leg.rotation_euler = (0.0, 0.0, 1.571)
ob_l_leg.scale = (0.63, 1.0, 1.0)
ob_empty.location = (1.04, 6.966, 0.7946)
ob_empty.rotation_euler = (1.571, 0.0, 0.0)
ob_empty.scale = (5.051, 5.051, 5.051)
ob_empty.empty_display_type = 'IMAGE'
ob_empty.empty_display_size = 5.0
ob_r_arm_001.location = (-0.8783, 9.775, 5.053)
ob_r_arm_001.rotation_euler = (0.0, 0.0, 1.571)
ob_r_arm_001.scale = (0.63, 1.0, 1.0)
_m = ob_r_arm_001.modifiers.new('Shrinkwrap', 'SHRINKWRAP')
_m.wrap_mode = 'OUTSIDE'
_m.target = ob_r_arm
_m.offset = 0.02
_m = ob_r_arm_001.modifiers.new('Solidify', 'SOLIDIFY')
_m.thickness = 0.018

# ---- collection membership
col_collection.objects.link(ob_light)
col_collection.objects.link(ob_camera)
col_collection.objects.link(ob_hand)
col_collection.objects.link(ob_torso)
col_collection.objects.link(ob_r_arm)
col_collection.objects.link(ob_l_arm)
col_collection.objects.link(ob_head)
col_collection.objects.link(ob_r_leg)
col_collection.objects.link(ob_l_leg)
col_collection.objects.link(ob_empty)
col_collection.objects.link(ob_r_arm_001)

# ---- scene / render settings (as saved in the file)
scene.camera = ob_camera
scene.frame_start = 1; scene.frame_end = 250; scene.frame_set(8)
scene.render.engine = 'BLENDER_EEVEE_NEXT'
scene.cycles.sampling_pattern = 'TABULATED_SOBOL'
scene.cycles.use_light_tree = False
scene.view_settings.view_transform = 'Filmic'
bpy.context.view_layer.update()
